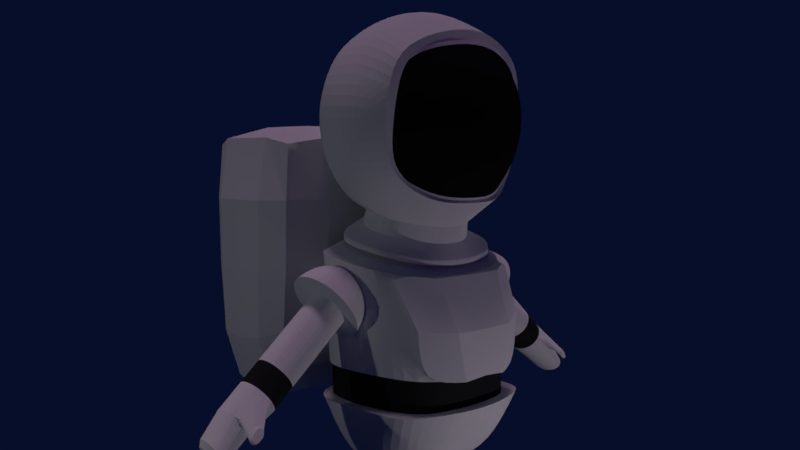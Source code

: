 # Source: astronaut_1_.blend  (saved by Blender 2.78.0; exported with 4.5.12 LTS)
import bpy
from mathutils import Matrix  # noqa: F401  (used for matrix-valued properties, if any)

bpy.ops.wm.read_factory_settings(use_empty=True)
scene = bpy.context.scene
scene.name = 'Scene'

# ---- collections
col_collection_1 = bpy.data.collections.new('Collection 1'); scene.collection.children.link(col_collection_1)
col_collection_5 = bpy.data.collections.new('Collection 5'); scene.collection.children.link(col_collection_5)

# ---- materials (node trees are filled in below, after node groups)
mat_vidro = bpy.data.materials.new('vidro')
mat_vidro.alpha_threshold = 0.0
mat_vidro.use_transparent_shadow = False
mat_vidro.specular_color = (1.0, 0.9787, 0.9163)
mat_vidro.roughness = 0.5
mat_material_001 = bpy.data.materials.new('Material.001')
mat_material_001.alpha_threshold = 0.0
mat_material_001.use_transparent_shadow = False
mat_material_001.diffuse_color = (0.008838, 0.009018, 0.009018, 1.0)
mat_material_001.roughness = 0.5
mat_material_001.specular_intensity = 0.04098
mat_material_003 = bpy.data.materials.new('Material.003')
mat_material_003.alpha_threshold = 0.0
mat_material_003.use_transparent_shadow = False
mat_material_003.diffuse_color = (0.0199, 0.02038, 0.02038, 1.0)
mat_material_003.specular_color = (1.0, 0.9335, 0.9626)
mat_material_003.roughness = 0.5
mat_material_003.specular_intensity = 0.02459
mat_material_004 = bpy.data.materials.new('Material.004')
mat_material_004.alpha_threshold = 0.0
mat_material_004.use_transparent_shadow = False
mat_material_004.roughness = 0.5
mat_material_009 = bpy.data.materials.new('Material.009')
mat_material_009.alpha_threshold = 0.0
mat_material_009.use_transparent_shadow = False
mat_material_009.diffuse_color = (0.8, 0.6808, 0.009789, 1.0)
mat_material_009.roughness = 0.5
mat_material_007 = bpy.data.materials.new('Material.007')
mat_material_007.alpha_threshold = 0.0
mat_material_007.use_transparent_shadow = False
mat_material_007.diffuse_color = (0.8, 0.3008, 0.7549, 1.0)
mat_material_007.roughness = 0.5
mat_material_008 = bpy.data.materials.new('Material.008')
mat_material_008.alpha_threshold = 0.0
mat_material_008.use_transparent_shadow = False
mat_material_008.diffuse_color = (0.01341, 0.0906, 0.8, 1.0)
mat_material_008.roughness = 0.5
mat_material_006 = bpy.data.materials.new('Material.006')
mat_material_006.alpha_threshold = 0.0
mat_material_006.use_transparent_shadow = False
mat_material_006.roughness = 0.5

# ---- material node trees
mat_material_004.use_nodes = True; mat_material_004.node_tree.nodes.clear()
_N = mat_material_004.node_tree.nodes; _L = mat_material_004.node_tree.links
n0 = _N.new('ShaderNodeOutputMaterial'); n0.name = 'Material Output'; n0.location = (300, 300)
n1 = _N.new('ShaderNodeBsdfDiffuse'); n1.name = 'Diffuse BSDF'; n1.location = (10, 300)
n1.inputs[0].default_value = (0.2396, 0.2396, 0.2396, 1.0)
_L.new(n1.outputs[0], n0.inputs[0])
n0.is_active_output = True

# ---- world
world_world = bpy.data.worlds.new('World'); scene.world = world_world
world_world.use_nodes = True; world_world.node_tree.nodes.clear()
_N = world_world.node_tree.nodes; _L = world_world.node_tree.links
n0 = _N.new('ShaderNodeOutputWorld'); n0.name = 'World Output'; n0.location = (300, 300)
n1 = _N.new('ShaderNodeBackground'); n1.name = 'Background'; n1.location = (10, 300)
n1.inputs[0].default_value = (0.002099, 0.00436, 0.02198, 1.0)
_L.new(n1.outputs[0], n0.inputs[0])
n0.is_active_output = True
world_world.color = (0.001667, 0.001374, 0.004896)
world_world.use_sun_shadow = False
world_world.sun_shadow_jitter_overblur = 0.0
world_world.cycles.sampling_method = 'MANUAL'
world_world.light_settings.ao_factor = 0.5923
world_world.light_settings.distance = 143.6

# ---- cameras
cam_camera = bpy.data.cameras.new('Camera')
cam_camera.clip_end = 100.0
cam_camera.lens = 35.0
cam_camera.sensor_width = 32.0
cam_camera.sensor_height = 18.0
cam_camera.display_size = 2.0
cam_camera.dof.focus_distance = 0.0
cam_camera.dof.aperture_fstop = 128.0
cam_camera.dof.aperture_blades = 6

# ---- lights
light_sun = bpy.data.lights.new('Sun', 'SUN')
light_sun.color = (1.0, 0.6689, 0.9695)
light_sun.transmission_factor = 0.0
light_sun.angle = 0.1993
light_sun.energy = 0.56
light_sun.shadow_buffer_clip_start = 0.5
light_sun.shadow_soft_size = 0.1
light_sun.shadow_cascade_max_distance = 1000.0
light_point_002 = bpy.data.lights.new('Point.002', 'POINT')
light_point_002.transmission_factor = 0.0
light_point_002.energy = 100.0
light_point_002.shadow_buffer_clip_start = 0.5
light_point_002.shadow_soft_size = 0.1
light_point_002.shadow_maximum_resolution = 0.006
light_point_002.use_absolute_resolution = True
light_point_001 = bpy.data.lights.new('Point.001', 'POINT')
light_point_001.transmission_factor = 0.0
light_point_001.energy = 100.0
light_point_001.shadow_buffer_clip_start = 0.5
light_point_001.shadow_soft_size = 0.1
light_point_001.shadow_maximum_resolution = 0.006
light_point_001.use_absolute_resolution = True
light_point = bpy.data.lights.new('Point', 'POINT')
light_point.transmission_factor = 0.0
light_point.energy = 100.0
light_point.shadow_buffer_clip_start = 0.5
light_point.shadow_soft_size = 0.1
light_point.shadow_maximum_resolution = 0.006
light_point.use_absolute_resolution = True

# ---- meshes
me_plane_001 = bpy.data.meshes.new('Plane.001')
me_plane_001.from_pydata([(0.0, 4.094, 0.4385), (0.3428, 4.115, 0.3259), (0.0, 4.273, 0.5419), (0.3544, 4.304, 0.4103), (0.4909, 4.219, -0.1918), (0.6163, 4.439, -0.2014), (0.3199, 4.288, -0.5286), (0.3229, 4.522, -0.5605), (0.0, 4.32, -0.6323), (0.0, 4.505, -0.6912), (0.5059, 4.557, 0.7307), (0.0, 4.556, 0.8159), (0.4989, 6.339, 0.6882), (0.0, 6.409, 0.8056), (0.4344, 6.6, 0.2184), (0.0, 6.698, 0.268), (0.422, 6.598, -0.2436), (0.0, 6.676, -0.2608), (0.3492, 6.432, -0.6414), (0.0, 6.485, -0.6819), (0.3341, 6.13, -0.9589), (0.0, 6.127, -1.031), (0.4169, 5.543, -1.139), (0.0, 5.539, -1.223), (0.4256, 4.987, -1.06), (0.0, 5.024, -1.15), (0.4207, 4.531, -0.7292), (0.0, 4.528, -0.8187), (0.611, 4.368, 0.1537), (0.4889, 4.163, 0.107), (0.8682, 4.564, -0.1995), (0.8628, 4.57, 0.2113), (1.142, 4.961, -0.1886), (1.137, 4.968, 0.2223), (1.238, 5.462, -0.2023), (1.232, 5.468, 0.2085), (1.143, 5.913, -0.2133), (1.138, 5.92, 0.1975), (0.8752, 6.328, -0.2046), (0.8603, 6.352, 0.1326), (0.4159, 4.139, 0.2164), (0.4827, 4.336, 0.282), (0.9625, 6.125, 0.5999), (1.076, 5.392, 0.5072), (1.012, 4.969, 0.5203), (0.8131, 4.741, 0.5539), (0.4708, 4.489, -0.4041), (0.4091, 4.251, -0.3681), (0.7972, 6.239, -0.5195), (0.9107, 5.961, -0.6569), (1.01, 5.514, -0.7018), (0.922, 5.006, -0.6793), (0.6347, 4.549, -0.544), (0.0, 3.772, 0.631), (0.5142, 3.778, 0.6288), (1.108, 3.963, -0.195), (0.7703, 4.027, -0.7552), (0.0, 4.041, -0.7719), (1.108, 3.907, 0.1738), (0.923, 3.847, 0.3876), (1.112, 4.001, -0.4547), (0.9617, 2.746, 0.2043), (1.004, 2.742, -0.2861), (0.7745, 2.703, 0.6722), (0.8366, 2.738, -0.7048), (0.0, 3.464, -1.05), (0.4001, 3.463, -1.021), (0.8762, 3.452, -0.6978), (0.8141, 3.26, 0.6661), (0.3605, 2.712, -1.027), (0.0, 2.716, 0.1212), (0.0, 2.709, -1.056), (0.5193, 2.712, 0.1203), (0.0, 2.716, -0.2377), (0.5299, 2.717, -0.2323), (0.6177, 2.722, -0.1729), (1.043, 3.408, -0.2814), (0.6062, 2.715, 0.08098), (0.0, 4.086, 0.5136), (0.361, 4.123, 0.3798), (0.6646, 4.204, 0.1207), (0.6732, 4.269, -0.2373), (0.5087, 4.344, -0.4118), (0.3337, 4.387, -0.57), (0.0, 4.437, -0.6917), (0.5128, 4.163, 0.2503), (1.053, 5.744, 0.5663), (0.4569, 4.607, 0.6898), (0.0, 4.59, 0.8024), (0.4939, 6.201, 0.703), (0.0, 6.259, 0.8188), (0.8712, 6.048, 0.6067), (1.014, 5.387, 0.5583), (0.9907, 5.008, 0.502), (0.8079, 4.798, 0.533), (0.9861, 5.727, 0.5946), (0.5956, 6.184, 0.4773), (0.64, 5.869, 0.9361), (0.0, 5.915, 1.117), (0.7126, 5.45, 0.972), (0.0, 5.431, 1.193), (0.6398, 5.014, 0.9183), (0.0, 4.975, 1.109), (0.0, 3.915, 0.6129), (0.5546, 3.955, 0.5428), (0.934, 4.088, 0.1992), (0.9309, 4.172, -0.2891), (0.6992, 4.225, -0.5254), (0.4605, 4.249, -0.7429), (0.0, 4.229, -0.9155), (0.7443, 4.021, 0.371), (0.6485, 2.722, -0.09572), (0.3033, 2.687, 0.8855), (1.001, 3.356, 0.2062), (0.0, 2.708, 0.8901), (0.6407, 2.723, -0.005299), (0.0, 2.745, 0.7931), (0.5268, 2.756, 0.7532), (0.8956, 2.773, -0.1704), (0.6292, 2.766, -0.8816), (0.0, 2.747, -0.9641), (0.8845, 2.775, 0.2644), (0.785, 2.756, 0.5925), (0.8427, 2.758, -0.564), (0.0, 2.504, 0.7898), (0.5367, 2.508, 0.7684), (0.8618, 2.316, 0.182), (0.8777, 2.323, -0.2579), (0.7551, 2.296, 0.5789), (0.7845, 2.323, -0.642), (0.0, 2.62, -0.9734), (0.5812, 2.621, -0.9174), (0.8019, 2.615, -0.6304), (0.7703, 2.532, 0.5738), (0.5705, 2.317, -0.9105), (0.0, 2.346, -0.9758), (0.8821, 2.597, -0.253), (0.546, 2.287, 0.7834), (0.8675, 2.57, 0.191), (0.0, 2.285, 0.8179), (0.4765, 1.987, -0.8165), (0.0, 1.985, -0.8411), (0.6854, 1.636, -0.3417), (0.6533, 1.617, 0.3693), (0.7718, 1.638, -0.1255), (0.75, 1.64, 0.1277), (0.4288, 1.974, 0.7768), (0.0, 1.967, 0.7806), (1.016, 2.354, -0.5481), (0.945, 2.349, 0.7476), (1.012, 2.358, 0.4132), (0.0, 2.343, -1.032), (0.6356, 2.325, -1.003), (1.012, 2.346, -0.151), (0.3509, 2.363, 0.9375), (0.0, 2.346, 0.9423), (0.4137, 2.335, -0.3071), (0.4201, 2.343, 0.2546), (0.4891, 2.344, 0.1489), (0.0, 2.349, -0.5644), (0.3296, 2.339, -0.4625), (0.4909, 2.339, -0.1379), (0.3511, 2.342, 0.3602), (0.0, 2.344, 0.4682), (0.8732, 2.01, -0.5484), (0.8215, 1.986, 0.599), (0.4395, 1.622, -0.5079), (0.0, 1.469, 0.09255), (0.0, 1.621, -0.5232), (0.3603, 1.51, 0.09208), (0.0, 1.469, -0.1106), (0.3656, 1.514, -0.1075), (0.4704, 1.538, -0.09519), (1.013, 2.015, -0.1996), (0.4629, 1.532, 0.09519), (0.5947, 1.543, -0.09067), (0.41, 1.609, 0.4794), (0.9775, 2.02, 0.209), (0.0, 1.62, 0.4818), (0.5797, 1.542, 0.08387), (0.4329, 1.418, 0.2224), (0.4285, 0.2608, 0.1438), (0.1932, 1.36, 0.1242), (0.2389, 0.2608, 0.06526), (0.09141, 1.335, -0.1196), (0.1604, 0.2608, -0.1243), (0.1871, 1.357, -0.3662), (0.2389, 0.2608, -0.3139), (0.4242, 1.414, -0.4711), (0.4285, 0.2608, -0.3925), (0.6638, 1.472, -0.3729), (0.6181, 0.2608, -0.3139), (0.7657, 1.497, -0.1291), (0.6967, 0.2608, -0.1243), (0.67, 1.475, 0.1175), (0.6181, 0.2608, 0.06526), (0.4285, 1.515, 0.2575), (0.1606, 1.481, 0.1457), (0.04963, 1.467, -0.1243), (0.1606, 1.481, -0.3944), (0.4285, 1.515, -0.5062), (0.6965, 1.548, -0.3944), (0.8074, 1.562, -0.1243), (0.6965, 1.548, 0.1457), (0.4561, 1.817, 0.3453), (0.1356, 1.73, 0.2078), (0.00281, 1.694, -0.1243), (0.1356, 1.73, -0.4565), (0.4561, 1.817, -0.594), (0.7766, 1.904, -0.4565), (0.9094, 1.94, -0.1243), (0.7766, 1.904, 0.2078), (0.1945, 0.1446, 0.3288), (0.4285, 0.1446, 0.4679), (0.0975, 0.1446, -0.006985), (0.1945, 0.1446, -0.3428), (0.4285, 0.1446, -0.4818), (0.6626, 0.1446, -0.3428), (0.7596, 0.1446, -0.006985), (0.6626, 0.1446, 0.3288), (0.1277, -0.05231, 0.6032), (0.4285, -0.05231, 0.8135), (0.003033, -0.05231, 0.09525), (0.1277, -0.05231, -0.4127), (0.4285, -0.05231, -0.623), (0.7294, -0.05231, -0.4127), (0.854, -0.05231, 0.09525), (0.7294, -0.05231, 0.6032), (0.1277, -0.1464, 0.6031), (0.4285, -0.1464, 0.8135), (0.003079, -0.1464, 0.09525), (0.1277, -0.1464, -0.4126), (0.4285, -0.1464, -0.623), (0.7294, -0.1464, -0.4126), (0.854, -0.1464, 0.09525), (0.7294, -0.1464, 0.6031), (0.9218, 3.726, -0.3556), (0.8929, 3.747, -0.1751), (0.9973, 3.829, -0.3027), (1.144, 3.856, -0.4109), (1.31, 3.823, -0.4832), (1.47, 3.737, -0.5086), (1.029, 3.871, -0.1751), (1.202, 3.934, -0.1751), (1.385, 3.926, -0.1751), (1.552, 3.848, -0.1751), (0.9973, 3.829, -0.04747), (1.144, 3.856, 0.06072), (1.31, 3.823, 0.133), (1.47, 3.737, 0.1584), (0.9218, 3.726, 0.005394), (1.004, 3.665, 0.1584), (1.128, 3.575, 0.2606), (1.273, 3.468, 0.2965), (0.8463, 3.623, -0.04747), (0.8647, 3.475, 0.06072), (0.9452, 3.327, 0.133), (1.076, 3.199, 0.1584), (0.815, 3.58, -0.1751), (0.8069, 3.397, -0.1751), (0.8697, 3.224, -0.1751), (0.9939, 3.088, -0.1751), (0.7443, 3.966, 0.371), (0.0, 4.173, -0.9155), (0.8463, 3.623, -0.3027), (0.8647, 3.475, -0.4109), (0.9452, 3.327, -0.4832), (1.076, 3.199, -0.5086), (0.4605, 4.194, -0.7429), (0.6992, 4.17, -0.5254), (0.9309, 4.117, -0.2891), (1.004, 3.665, -0.5086), (1.128, 3.575, -0.6108), (1.273, 3.468, -0.6467), (0.934, 4.033, 0.1992), (0.5546, 3.9, 0.5428), (0.0, 3.86, 0.6129), (2.167, 2.674, -0.4334), (1.167, 3.511, -0.4137), (2.263, 2.808, -0.3556), (1.287, 3.637, -0.3418), (2.303, 2.864, -0.1678), (1.337, 3.689, -0.1684), (2.263, 2.808, 0.01996), (1.287, 3.637, 0.005076), (2.167, 2.674, 0.09778), (1.167, 3.511, 0.07692), (2.071, 2.54, 0.02003), (1.047, 3.386, 0.005076), (2.031, 2.484, -0.1678), (0.9978, 3.334, -0.1684), (2.071, 2.54, -0.3556), (1.047, 3.386, -0.3418), (2.456, 2.442, -0.4173), (2.532, 2.571, -0.3584), (2.566, 2.634, -0.1908), (2.539, 2.595, -0.01256), (2.466, 2.477, 0.0718), (2.39, 2.349, 0.01291), (2.356, 2.286, -0.1547), (2.383, 2.324, -0.3329), (2.67, 2.268, -0.4124), (2.729, 2.35, -0.3375), (2.765, 2.366, -0.1645), (2.757, 2.307, 0.005353), (2.71, 2.209, 0.07251), (2.65, 2.127, -0.002349), (2.614, 2.111, -0.1754), (2.622, 2.17, -0.3452), (2.408, 2.567, 0.2071), (2.363, 2.45, 0.2658), (2.565, 2.437, 0.2042), (2.52, 2.319, 0.2628), (2.714, 2.223, -0.3587), (2.756, 2.278, -0.3072), (2.777, 2.287, -0.1873), (2.774, 2.249, -0.07087), (2.741, 2.182, -0.02442), (2.699, 2.127, -0.07588), (2.674, 2.117, -0.1951), (2.68, 2.156, -0.3122), (2.421, 2.539, 0.2419), (2.386, 2.448, 0.2874), (2.543, 2.438, 0.2397), (2.508, 2.347, 0.2851), (2.085, 2.743, -0.4136), (2.194, 2.878, -0.3426), (2.239, 2.935, -0.1695), (2.195, 2.879, 0.004254), (2.086, 2.744, 0.07695), (1.977, 2.609, 0.005957), (1.932, 2.553, -0.1671), (1.976, 2.608, -0.3409), (0.0, 3.853, -0.8628), (0.6493, 3.843, -0.8419), (1.035, 3.821, -0.5342), (0.888, 3.655, 0.4787), (1.087, 3.782, -0.2232), (1.073, 3.727, 0.1844), (0.0, 3.772, 0.7121), (0.5142, 3.778, 0.71), (0.923, 3.847, 0.4688), (0.0, 3.212, 0.961), (0.4264, 3.22, 0.9574), (0.4582, 3.595, 0.7908), (0.0, 3.589, 0.7935), (0.3033, 2.687, 0.9667), (0.8141, 3.26, 0.7472), (0.7745, 2.703, 0.7533), (0.888, 3.655, 0.5598), (0.0, 2.708, 0.9712)], [], [(78, 79, 3, 2), (28, 80, 81, 5), (46, 82, 83, 7), (7, 83, 84, 9), (2, 3, 10, 11), (15, 14, 16, 17), (17, 16, 18, 19), (19, 18, 20, 21), (21, 20, 22, 23), (23, 22, 24, 25), (25, 24, 26, 27), (27, 26, 7, 9), (41, 85, 80, 28), (28, 5, 30, 31), (31, 30, 32, 33), (33, 32, 34, 35), (35, 34, 36, 37), (37, 36, 38, 39), (39, 38, 16, 14), (3, 79, 85, 41), (13, 12, 14, 15), (35, 37, 86, 43), (33, 35, 43, 44), (31, 33, 44, 45), (28, 31, 45, 41), (41, 45, 10, 3), (5, 81, 82, 46), (18, 16, 38, 48), (20, 18, 48, 49), (22, 20, 49, 50), (24, 22, 50, 51), (26, 24, 51, 52), (7, 26, 52, 46), (5, 46, 52, 30), (30, 52, 51, 32), (32, 51, 50, 34), (34, 50, 49, 36), (36, 49, 48, 38), (40, 1, 54, 59), (55, 60, 47, 4), (6, 47, 60, 56), (1, 0, 53, 54), (8, 6, 56, 57), (29, 40, 59, 58), (4, 29, 58, 55), (112, 63, 348, 346), (65, 66, 69, 71), (112, 114, 70, 72), (67, 76, 62, 64), (334, 333, 57, 56), (335, 67, 66, 334), (59, 54, 340, 341), (76, 113, 61, 62), (61, 63, 77, 115), (66, 67, 64, 69), (62, 61, 115, 111), (39, 14, 12, 42), (39, 42, 86, 37), (42, 12, 89, 91), (86, 42, 91, 95), (12, 13, 90, 89), (45, 44, 93, 94), (92, 93, 44, 43), (88, 11, 10, 87), (10, 45, 94, 87), (43, 86, 95, 92), (90, 98, 97, 89), (89, 97, 95, 91), (98, 100, 99, 97), (92, 95, 97, 99), (100, 102, 101, 99), (93, 92, 99, 101), (93, 101, 87, 94), (88, 87, 101, 102), (79, 78, 103, 104), (84, 83, 108, 109), (81, 80, 105, 106), (82, 81, 106, 107), (80, 85, 110, 105), (85, 79, 104, 110), (83, 82, 107, 108), (336, 68, 113, 338), (54, 53, 339, 340), (69, 64, 75, 74), (63, 112, 72, 77), (68, 336, 349, 347), (64, 62, 111, 75), (71, 69, 74, 73), (113, 68, 63, 61), (337, 338, 113, 76), (337, 76, 67, 335), (117, 116, 124, 125), (130, 131, 134, 135), (132, 136, 127, 129), (131, 130, 120, 119), (123, 132, 131, 119), (122, 117, 125, 133), (136, 138, 126, 127), (131, 132, 129, 134), (122, 133, 138, 121), (133, 125, 137, 128), (125, 124, 139, 137), (138, 133, 128, 126), (118, 121, 138, 136), (118, 136, 132, 123), (149, 154, 146, 165), (157, 162, 154, 149), (160, 156, 148, 152), (141, 140, 166, 168), (176, 178, 167, 169), (148, 164, 140, 152), (162, 163, 155, 154), (153, 148, 156, 161), (154, 155, 147, 146), (158, 157, 149, 150), (161, 158, 150, 153), (159, 160, 152, 151), (140, 141, 151, 152), (164, 173, 144, 142), (173, 177, 145, 144), (145, 143, 174, 179), (140, 164, 142, 166), (144, 145, 179, 175), (149, 165, 177, 150), (165, 146, 176, 143), (166, 142, 172, 171), (143, 176, 169, 174), (146, 147, 178, 176), (142, 144, 175, 172), (168, 166, 171, 170), (177, 165, 143, 145), (153, 150, 177, 173), (153, 173, 164, 148), (179, 174, 172, 175), (172, 174, 169, 171), (171, 169, 167, 170), (180, 181, 183, 182), (182, 183, 185, 184), (184, 185, 187, 186), (186, 187, 189, 188), (188, 189, 191, 190), (190, 191, 193, 192), (193, 191, 217, 218), (192, 193, 195, 194), (194, 195, 181, 180), (186, 188, 200, 199), (197, 198, 206, 205), (192, 194, 203, 202), (182, 184, 198, 197), (188, 190, 201, 200), (194, 180, 196, 203), (180, 182, 197, 196), (184, 186, 199, 198), (190, 192, 202, 201), (204, 205, 206, 207, 208, 209, 210, 211), (202, 203, 211, 210), (200, 201, 209, 208), (198, 199, 207, 206), (196, 197, 205, 204), (203, 196, 204, 211), (201, 202, 210, 209), (199, 200, 208, 207), (218, 217, 225, 226), (189, 187, 215, 216), (195, 193, 218, 219), (185, 183, 212, 214), (191, 189, 216, 217), (181, 195, 219, 213), (183, 181, 213, 212), (187, 185, 214, 215), (220, 221, 229, 228), (216, 215, 223, 224), (214, 212, 220, 222), (219, 218, 226, 227), (217, 216, 224, 225), (215, 214, 222, 223), (212, 213, 221, 220), (213, 219, 227, 221), (228, 229, 235, 234, 233, 232, 231, 230), (221, 227, 235, 229), (226, 225, 233, 234), (224, 223, 231, 232), (222, 220, 228, 230), (227, 226, 234, 235), (225, 224, 232, 233), (223, 222, 230, 231), (272, 271, 239, 240), (236, 237, 238), (273, 272, 240, 241), (271, 236, 238, 239), (238, 237, 242), (241, 240, 244, 245), (239, 238, 242, 243), (240, 239, 243, 244), (245, 244, 248, 249), (243, 242, 246, 247), (244, 243, 247, 248), (242, 237, 246), (248, 247, 251, 252), (246, 237, 250), (249, 248, 252, 253), (247, 246, 250, 251), (252, 251, 255, 256), (250, 237, 254), (253, 252, 256, 257), (251, 250, 254, 255), (257, 256, 260, 261), (255, 254, 258, 259), (256, 255, 259, 260), (254, 237, 258), (261, 260, 266, 267), (259, 258, 264, 265), (108, 107, 269, 268), (110, 104, 275, 262), (260, 259, 265, 266), (258, 237, 264), (109, 108, 268, 263), (104, 103, 276, 275), (245, 249, 253, 257, 261, 267, 273, 241), (105, 110, 262, 274), (266, 265, 271, 272), (264, 237, 236), (106, 105, 274, 270), (107, 106, 270, 269), (267, 266, 272, 273), (265, 264, 236, 271), (325, 278, 280, 326), (326, 280, 282, 327), (327, 282, 284, 328), (328, 284, 286, 329), (329, 286, 288, 330), (330, 288, 290, 331), (280, 278, 292, 290, 288, 286, 284, 282), (331, 290, 292, 332), (332, 292, 278, 325), (283, 285, 310, 309), (299, 300, 308, 307), (289, 291, 300, 299), (279, 281, 295, 294), (285, 287, 298, 297), (291, 277, 293, 300), (277, 279, 294, 293), (281, 283, 296, 295), (287, 289, 299, 298), (306, 307, 319, 318), (297, 298, 306, 305), (295, 296, 304, 303), (293, 294, 302, 301), (300, 293, 301, 308), (298, 299, 307, 306), (296, 297, 305, 304), (294, 295, 303, 302), (309, 310, 322, 321), (285, 297, 312, 310), (296, 283, 309, 311), (297, 296, 311, 312), (313, 314, 315, 316, 317, 318, 319, 320), (304, 305, 317, 316), (302, 303, 315, 314), (307, 308, 320, 319), (305, 306, 318, 317), (303, 304, 316, 315), (301, 302, 314, 313), (308, 301, 313, 320), (321, 322, 324, 323), (311, 309, 321, 323), (312, 311, 323, 324), (310, 312, 324, 322), (291, 332, 325, 277), (289, 331, 332, 291), (287, 330, 331, 289), (285, 329, 330, 287), (283, 328, 329, 285), (281, 327, 328, 283), (279, 326, 327, 281), (277, 325, 326, 279), (55, 337, 335, 60), (55, 58, 338, 337), (59, 336, 338, 58), (63, 68, 347, 348), (60, 335, 334, 56), (66, 65, 333, 334), (336, 59, 341, 349), (344, 345, 342, 343), (349, 344, 343, 347), (347, 343, 346, 348), (343, 342, 350, 346), (341, 340, 344, 349), (340, 339, 345, 344), (114, 112, 346, 350)])
me_plane_001.polygons.foreach_set('material_index', [0, 0, 0, 0, 0, 0, 0, 0, 0, 0, 0, 0, 0, 0, 0, 0, 0, 0, 0, 0, 0, 0, 0, 0, 0, 0, 0, 0, 0, 0, 0, 0, 0, 0, 0, 0, 0, 0, 0, 0, 0, 0, 0, 0, 0, 0, 0, 0, 0, 0, 0, 0, 0, 0, 0, 0, 0, 0, 0, 0, 0, 0, 0, 0, 0, 0, 1, 1, 1, 1, 1, 1, 1, 1, 0, 0, 0, 0, 0, 0, 0, 0, 0, 0, 0, 0, 0, 0, 0, 0, 0, 2, 2, 2, 2, 2, 2, 2, 2, 2, 2, 2, 2, 2, 2, 0, 0, 0, 0, 0, 0, 0, 0, 0, 0, 0, 0, 0, 0, 0, 0, 0, 0, 0, 0, 0, 0, 0, 0, 0, 0, 0, 0, 0, 0, 0, 0, 0, 0, 0, 0, 0, 0, 0, 0, 2, 2, 2, 2, 2, 2, 2, 2, 2, 0, 2, 2, 2, 2, 2, 2, 2, 0, 0, 0, 0, 0, 0, 0, 0, 0, 0, 0, 0, 0, 0, 0, 0, 0, 0, 0, 0, 0, 0, 0, 0, 0, 0, 0, 0, 0, 0, 0, 0, 0, 0, 0, 0, 0, 0, 0, 0, 0, 0, 0, 0, 0, 0, 0, 0, 0, 0, 0, 0, 0, 0, 0, 0, 0, 0, 0, 0, 0, 0, 0, 0, 0, 0, 0, 0, 0, 0, 0, 0, 0, 0, 0, 0, 0, 0, 0, 0, 0, 0, 0, 0, 0, 0, 0, 0, 0, 0, 0, 0, 0, 0, 0, 0, 0, 0, 0, 0, 0, 0, 0, 0, 0, 0, 2, 2, 2, 2, 2, 2, 2, 2, 0, 0, 0, 0, 0, 0, 0, 0, 0, 0, 0, 0, 0, 0])
_k = {(78, 79): 1.0, (2, 3): 1.0, (3, 41): 1.0, (80, 81): 1.0, (5, 46): 1.0, (82, 83): 1.0, (7, 9): 1.0, (83, 84): 1.0, (10, 11): 1.0, (12, 13): 1.0, (5, 28): 1.0, (80, 85): 1.0, (28, 41): 1.0, (79, 85): 1.0, (43, 86): 1.0, (44, 45): 1.0, (12, 42): 1.0, (10, 45): 1.0, (7, 46): 1.0, (81, 82): 1.0, (53, 54): 1.0, (56, 60): 1.0, (56, 57): 1.0, (58, 59): 1.0, (54, 59): 1.0, (55, 58): 1.0, (55, 60): 1.0, (62, 64): 1.0, (61, 63): 1.0, (0, 1): 0.97647, (1, 40): 0.97647, (4, 29): 0.97647, (29, 40): 0.97647, (4, 47): 0.97647, (6, 47): 0.97647, (6, 8): 0.97647, (43, 44): 1.0, (42, 86): 1.0, (89, 90): 0.8, (92, 95): 0.8, (93, 94): 0.8, (89, 91): 0.8, (92, 93): 0.8, (91, 95): 0.8, (87, 94): 0.8, (87, 88): 0.8, (103, 104): 0.97647, (105, 106): 0.97647, (107, 108): 0.97647, (108, 109): 0.97647, (105, 110): 0.97647, (104, 110): 0.97647, (106, 107): 0.97647, (64, 69): 1.0, (61, 62): 1.0, (112, 114): 1.0, (69, 71): 1.0, (63, 112): 1.0, (116, 117): 1.0, (119, 123): 1.0, (119, 120): 1.0, (121, 122): 1.0, (117, 122): 1.0, (118, 121): 1.0, (118, 123): 1.0, (127, 129): 1.0, (126, 128): 1.0, (129, 134): 1.0, (126, 127): 1.0, (137, 139): 1.0, (134, 135): 1.0, (128, 137): 1.0, (150, 153): 1.0, (148, 153): 1.0, (149, 150): 1.0, (154, 155): 1.0, (151, 152): 1.0, (148, 152): 1.0, (149, 154): 1.0, (162, 163): 0.97647, (157, 162): 0.97647, (158, 161): 0.97647, (157, 158): 0.97647, (156, 161): 0.97647, (156, 160): 0.97647, (159, 160): 0.97647, (180, 182): 1.0, (181, 183): 1.0, (182, 184): 1.0, (183, 185): 1.0, (184, 186): 1.0, (185, 187): 1.0, (186, 188): 1.0, (187, 189): 1.0, (188, 190): 1.0, (189, 191): 1.0, (190, 192): 1.0, (191, 193): 1.0, (192, 194): 1.0, (193, 195): 1.0, (180, 194): 1.0, (181, 195): 1.0, (204, 205): 1.0, (205, 206): 1.0, (206, 207): 1.0, (207, 208): 1.0, (208, 209): 1.0, (209, 210): 1.0, (210, 211): 1.0, (204, 211): 1.0, (212, 213): 1.0, (212, 214): 1.0, (214, 215): 1.0, (215, 216): 1.0, (216, 217): 1.0, (217, 218): 1.0, (218, 219): 1.0, (213, 219): 1.0, (220, 221): 1.0, (220, 222): 1.0, (222, 223): 1.0, (223, 224): 1.0, (224, 225): 1.0, (225, 226): 1.0, (226, 227): 1.0, (221, 227): 1.0, (228, 229): 1.0, (228, 230): 1.0, (230, 231): 1.0, (231, 232): 1.0, (232, 233): 1.0, (233, 234): 1.0, (234, 235): 1.0, (229, 235): 1.0, (241, 245): 1.0, (245, 249): 1.0, (249, 253): 1.0, (253, 257): 1.0, (257, 261): 1.0, (262, 275): 0.97647, (261, 267): 1.0, (268, 269): 0.97647, (270, 274): 0.97647, (275, 276): 0.97647, (263, 268): 0.97647, (262, 274): 0.97647, (269, 270): 0.97647, (267, 273): 1.0, (241, 273): 1.0, (277, 279): 1.0, (278, 280): 1.0, (279, 281): 1.0, (280, 282): 1.0, (281, 283): 1.0, (282, 284): 1.0, (283, 285): 1.0, (284, 286): 1.0, (285, 287): 1.0, (286, 288): 1.0, (287, 289): 1.0, (288, 290): 1.0, (289, 291): 1.0, (290, 292): 1.0, (277, 291): 1.0, (278, 292): 1.0, (293, 294): 1.0, (294, 295): 1.0, (295, 296): 1.0, (296, 297): 1.0, (297, 298): 1.0, (298, 299): 1.0, (299, 300): 1.0, (293, 300): 1.0, (301, 302): 1.0, (302, 303): 1.0, (303, 304): 1.0, (304, 305): 1.0, (305, 306): 1.0, (306, 307): 1.0, (307, 308): 1.0, (301, 308): 1.0, (309, 310): 1.0, (311, 312): 1.0, (310, 312): 1.0, (309, 311): 1.0, (313, 314): 1.0, (314, 315): 1.0, (315, 316): 1.0, (316, 317): 1.0, (317, 318): 1.0, (318, 319): 1.0, (319, 320): 1.0, (313, 320): 1.0, (321, 322): 1.0, (323, 324): 1.0, (322, 324): 1.0, (321, 323): 1.0, (339, 340): 1.0, (340, 341): 1.0, (342, 343): 1.0, (340, 344): 1.0, (342, 345): 1.0, (343, 346): 1.0, (347, 348): 1.0, (347, 349): 1.0, (343, 347): 1.0, (342, 350): 1.0, (346, 350): 1.0, (346, 348): 1.0, (343, 344): 1.0, (339, 345): 1.0, (341, 349): 1.0, (344, 349): 1.0, (344, 345): 1.0}
me_plane_001.attributes.new('crease_edge', 'FLOAT', 'EDGE').data.foreach_set('value', [_k.get((min(e.vertices), max(e.vertices)), 0.0) for e in me_plane_001.edges])
me_plane_001.materials.append(mat_vidro)
me_plane_001.materials.append(mat_material_001)
me_plane_001.materials.append(mat_material_003)
me_plane_001.materials.append(mat_material_004)
me_plane_001.use_remesh_preserve_volume = False
me_plane_001.use_remesh_preserve_attributes = False
me_plane_001.use_mirror_vertex_groups = False
me_plane_001.update()
me_sphere_015 = bpy.data.meshes.new('Sphere.015')
me_sphere_015.from_pydata([(0.0, 0.3827, 0.9239), (-1.068e-07, 4.423e-08, 1.0), (0.2706, 0.2706, 0.9239), (0.5, 0.5, 0.7071), (0.6533, 0.6533, 0.3827), (0.7071, 0.7071, -4.371e-08), (0.6533, 0.6533, -0.3827), (0.5, 0.5, -0.7071), (0.2706, 0.2706, -0.9239), (0.3827, 1.485e-07, 0.9239), (0.7071, 1.634e-07, 0.7071), (0.9239, 1.634e-07, 0.3827), (1.0, 1.336e-07, -4.371e-08), (0.9239, 1.634e-07, -0.3827), (0.7071, 1.634e-07, -0.7071), (0.3827, 1.485e-07, -0.9239), (0.2706, -0.2706, 0.9239), (0.5, -0.5, 0.7071), (0.6533, -0.6533, 0.3827), (0.7071, -0.7071, -4.371e-08), (0.6533, -0.6533, -0.3827), (0.5, -0.5, -0.7071), (0.2706, -0.2706, -0.9239), (1.244e-08, -0.3827, 0.9239), (1.244e-08, -0.7071, 0.7071), (4.224e-08, -0.9239, 0.3827), (1.244e-08, -1.0, -4.371e-08), (4.224e-08, -0.9239, -0.3827), (1.244e-08, -0.7071, -0.7071), (1.244e-08, -0.3827, -0.9239), (-0.2706, -0.2706, 0.9239), (-0.5, -0.5, 0.7071), (-0.6533, -0.6533, 0.3827), (-0.7071, -0.7071, -4.371e-08), (-0.6533, -0.6533, -0.3827), (-0.5, -0.5, -0.7071), (-0.2706, -0.2706, -0.9239), (0.0, 1.51e-07, -1.0), (-0.3827, 1.634e-07, 0.9239), (-0.7071, 1.634e-07, 0.7071), (-0.9239, 1.038e-07, 0.3827), (-1.0, 1.634e-07, -4.371e-08), (-0.9239, 1.038e-07, -0.3827), (-0.7071, 1.634e-07, -0.7071), (-0.3827, 1.634e-07, -0.9239), (-0.2706, 0.2706, 0.9239), (-0.5, 0.5, 0.7071), (-0.6533, 0.6533, 0.3827), (-0.7071, 0.7071, -4.371e-08), (-0.6533, 0.6533, -0.3827), (-0.5, 0.5, -0.7071), (-0.2706, 0.2706, -0.9239), (-1.736e-08, 0.7071, 0.7071), (-4.717e-08, 0.9239, 0.3827), (1.244e-08, 1.0, -4.371e-08), (-4.717e-08, 0.9239, -0.3827), (-1.736e-08, 0.7071, -0.7071), (-2.462e-09, 0.3827, -0.9239)], [], [(57, 56, 7, 8), (55, 54, 5, 6), (53, 52, 3, 4), (0, 1, 2), (37, 57, 8), (56, 55, 6, 7), (54, 53, 4, 5), (52, 0, 2, 3), (4, 3, 10, 11), (2, 1, 9), (37, 8, 15), (7, 6, 13, 14), (5, 4, 11, 12), (3, 2, 9, 10), (8, 7, 14, 15), (6, 5, 12, 13), (37, 15, 22), (14, 13, 20, 21), (12, 11, 18, 19), (10, 9, 16, 17), (15, 14, 21, 22), (13, 12, 19, 20), (11, 10, 17, 18), (9, 1, 16), (17, 16, 23, 24), (22, 21, 28, 29), (20, 19, 26, 27), (18, 17, 24, 25), (16, 1, 23), (37, 22, 29), (21, 20, 27, 28), (19, 18, 25, 26), (29, 28, 35, 36), (27, 26, 33, 34), (25, 24, 31, 32), (23, 1, 30), (37, 29, 36), (28, 27, 34, 35), (26, 25, 32, 33), (24, 23, 30, 31), (30, 1, 38), (37, 36, 44), (35, 34, 42, 43), (33, 32, 40, 41), (31, 30, 38, 39), (36, 35, 43, 44), (34, 33, 41, 42), (32, 31, 39, 40), (43, 42, 49, 50), (41, 40, 47, 48), (39, 38, 45, 46), (44, 43, 50, 51), (42, 41, 48, 49), (40, 39, 46, 47), (38, 1, 45), (37, 44, 51), (51, 50, 56, 57), (49, 48, 54, 55), (47, 46, 52, 53), (45, 1, 0), (37, 51, 57), (50, 49, 55, 56), (48, 47, 53, 54), (46, 45, 0, 52)])
me_sphere_015.materials.append(mat_material_009)
me_sphere_015.use_remesh_preserve_volume = False
me_sphere_015.use_remesh_preserve_attributes = False
me_sphere_015.use_mirror_vertex_groups = False
me_sphere_015.update()
me_sphere_014 = bpy.data.meshes.new('Sphere.014')
me_sphere_014.from_pydata([(0.0, 0.3827, 0.9239), (-1.068e-07, 4.423e-08, 1.0), (0.2706, 0.2706, 0.9239), (0.5, 0.5, 0.7071), (0.6533, 0.6533, 0.3827), (0.7071, 0.7071, -4.371e-08), (0.6533, 0.6533, -0.3827), (0.5, 0.5, -0.7071), (0.2706, 0.2706, -0.9239), (0.3827, 1.485e-07, 0.9239), (0.7071, 1.634e-07, 0.7071), (0.9239, 1.634e-07, 0.3827), (1.0, 1.336e-07, -4.371e-08), (0.9239, 1.634e-07, -0.3827), (0.7071, 1.634e-07, -0.7071), (0.3827, 1.485e-07, -0.9239), (0.2706, -0.2706, 0.9239), (0.5, -0.5, 0.7071), (0.6533, -0.6533, 0.3827), (0.7071, -0.7071, -4.371e-08), (0.6533, -0.6533, -0.3827), (0.5, -0.5, -0.7071), (0.2706, -0.2706, -0.9239), (1.244e-08, -0.3827, 0.9239), (1.244e-08, -0.7071, 0.7071), (4.224e-08, -0.9239, 0.3827), (1.244e-08, -1.0, -4.371e-08), (4.224e-08, -0.9239, -0.3827), (1.244e-08, -0.7071, -0.7071), (1.244e-08, -0.3827, -0.9239), (-0.2706, -0.2706, 0.9239), (-0.5, -0.5, 0.7071), (-0.6533, -0.6533, 0.3827), (-0.7071, -0.7071, -4.371e-08), (-0.6533, -0.6533, -0.3827), (-0.5, -0.5, -0.7071), (-0.2706, -0.2706, -0.9239), (0.0, 1.51e-07, -1.0), (-0.3827, 1.634e-07, 0.9239), (-0.7071, 1.634e-07, 0.7071), (-0.9239, 1.038e-07, 0.3827), (-1.0, 1.634e-07, -4.371e-08), (-0.9239, 1.038e-07, -0.3827), (-0.7071, 1.634e-07, -0.7071), (-0.3827, 1.634e-07, -0.9239), (-0.2706, 0.2706, 0.9239), (-0.5, 0.5, 0.7071), (-0.6533, 0.6533, 0.3827), (-0.7071, 0.7071, -4.371e-08), (-0.6533, 0.6533, -0.3827), (-0.5, 0.5, -0.7071), (-0.2706, 0.2706, -0.9239), (-1.736e-08, 0.7071, 0.7071), (-4.717e-08, 0.9239, 0.3827), (1.244e-08, 1.0, -4.371e-08), (-4.717e-08, 0.9239, -0.3827), (-1.736e-08, 0.7071, -0.7071), (-2.462e-09, 0.3827, -0.9239)], [], [(57, 56, 7, 8), (55, 54, 5, 6), (53, 52, 3, 4), (0, 1, 2), (37, 57, 8), (56, 55, 6, 7), (54, 53, 4, 5), (52, 0, 2, 3), (4, 3, 10, 11), (2, 1, 9), (37, 8, 15), (7, 6, 13, 14), (5, 4, 11, 12), (3, 2, 9, 10), (8, 7, 14, 15), (6, 5, 12, 13), (37, 15, 22), (14, 13, 20, 21), (12, 11, 18, 19), (10, 9, 16, 17), (15, 14, 21, 22), (13, 12, 19, 20), (11, 10, 17, 18), (9, 1, 16), (17, 16, 23, 24), (22, 21, 28, 29), (20, 19, 26, 27), (18, 17, 24, 25), (16, 1, 23), (37, 22, 29), (21, 20, 27, 28), (19, 18, 25, 26), (29, 28, 35, 36), (27, 26, 33, 34), (25, 24, 31, 32), (23, 1, 30), (37, 29, 36), (28, 27, 34, 35), (26, 25, 32, 33), (24, 23, 30, 31), (30, 1, 38), (37, 36, 44), (35, 34, 42, 43), (33, 32, 40, 41), (31, 30, 38, 39), (36, 35, 43, 44), (34, 33, 41, 42), (32, 31, 39, 40), (43, 42, 49, 50), (41, 40, 47, 48), (39, 38, 45, 46), (44, 43, 50, 51), (42, 41, 48, 49), (40, 39, 46, 47), (38, 1, 45), (37, 44, 51), (51, 50, 56, 57), (49, 48, 54, 55), (47, 46, 52, 53), (45, 1, 0), (37, 51, 57), (50, 49, 55, 56), (48, 47, 53, 54), (46, 45, 0, 52)])
me_sphere_014.materials.append(mat_material_009)
me_sphere_014.use_remesh_preserve_volume = False
me_sphere_014.use_remesh_preserve_attributes = False
me_sphere_014.use_mirror_vertex_groups = False
me_sphere_014.update()
me_sphere_013 = bpy.data.meshes.new('Sphere.013')
me_sphere_013.from_pydata([(0.0, 0.3827, 0.9239), (-1.068e-07, 4.423e-08, 1.0), (0.2706, 0.2706, 0.9239), (0.5, 0.5, 0.7071), (0.6533, 0.6533, 0.3827), (0.7071, 0.7071, -4.371e-08), (0.6533, 0.6533, -0.3827), (0.5, 0.5, -0.7071), (0.2706, 0.2706, -0.9239), (0.3827, 1.485e-07, 0.9239), (0.7071, 1.634e-07, 0.7071), (0.9239, 1.634e-07, 0.3827), (1.0, 1.336e-07, -4.371e-08), (0.9239, 1.634e-07, -0.3827), (0.7071, 1.634e-07, -0.7071), (0.3827, 1.485e-07, -0.9239), (0.2706, -0.2706, 0.9239), (0.5, -0.5, 0.7071), (0.6533, -0.6533, 0.3827), (0.7071, -0.7071, -4.371e-08), (0.6533, -0.6533, -0.3827), (0.5, -0.5, -0.7071), (0.2706, -0.2706, -0.9239), (1.244e-08, -0.3827, 0.9239), (1.244e-08, -0.7071, 0.7071), (4.224e-08, -0.9239, 0.3827), (1.244e-08, -1.0, -4.371e-08), (4.224e-08, -0.9239, -0.3827), (1.244e-08, -0.7071, -0.7071), (1.244e-08, -0.3827, -0.9239), (-0.2706, -0.2706, 0.9239), (-0.5, -0.5, 0.7071), (-0.6533, -0.6533, 0.3827), (-0.7071, -0.7071, -4.371e-08), (-0.6533, -0.6533, -0.3827), (-0.5, -0.5, -0.7071), (-0.2706, -0.2706, -0.9239), (0.0, 1.51e-07, -1.0), (-0.3827, 1.634e-07, 0.9239), (-0.7071, 1.634e-07, 0.7071), (-0.9239, 1.038e-07, 0.3827), (-1.0, 1.634e-07, -4.371e-08), (-0.9239, 1.038e-07, -0.3827), (-0.7071, 1.634e-07, -0.7071), (-0.3827, 1.634e-07, -0.9239), (-0.2706, 0.2706, 0.9239), (-0.5, 0.5, 0.7071), (-0.6533, 0.6533, 0.3827), (-0.7071, 0.7071, -4.371e-08), (-0.6533, 0.6533, -0.3827), (-0.5, 0.5, -0.7071), (-0.2706, 0.2706, -0.9239), (-1.736e-08, 0.7071, 0.7071), (-4.717e-08, 0.9239, 0.3827), (1.244e-08, 1.0, -4.371e-08), (-4.717e-08, 0.9239, -0.3827), (-1.736e-08, 0.7071, -0.7071), (-2.462e-09, 0.3827, -0.9239)], [], [(57, 56, 7, 8), (55, 54, 5, 6), (53, 52, 3, 4), (0, 1, 2), (37, 57, 8), (56, 55, 6, 7), (54, 53, 4, 5), (52, 0, 2, 3), (4, 3, 10, 11), (2, 1, 9), (37, 8, 15), (7, 6, 13, 14), (5, 4, 11, 12), (3, 2, 9, 10), (8, 7, 14, 15), (6, 5, 12, 13), (37, 15, 22), (14, 13, 20, 21), (12, 11, 18, 19), (10, 9, 16, 17), (15, 14, 21, 22), (13, 12, 19, 20), (11, 10, 17, 18), (9, 1, 16), (17, 16, 23, 24), (22, 21, 28, 29), (20, 19, 26, 27), (18, 17, 24, 25), (16, 1, 23), (37, 22, 29), (21, 20, 27, 28), (19, 18, 25, 26), (29, 28, 35, 36), (27, 26, 33, 34), (25, 24, 31, 32), (23, 1, 30), (37, 29, 36), (28, 27, 34, 35), (26, 25, 32, 33), (24, 23, 30, 31), (30, 1, 38), (37, 36, 44), (35, 34, 42, 43), (33, 32, 40, 41), (31, 30, 38, 39), (36, 35, 43, 44), (34, 33, 41, 42), (32, 31, 39, 40), (43, 42, 49, 50), (41, 40, 47, 48), (39, 38, 45, 46), (44, 43, 50, 51), (42, 41, 48, 49), (40, 39, 46, 47), (38, 1, 45), (37, 44, 51), (51, 50, 56, 57), (49, 48, 54, 55), (47, 46, 52, 53), (45, 1, 0), (37, 51, 57), (50, 49, 55, 56), (48, 47, 53, 54), (46, 45, 0, 52)])
me_sphere_013.materials.append(mat_material_009)
me_sphere_013.use_remesh_preserve_volume = False
me_sphere_013.use_remesh_preserve_attributes = False
me_sphere_013.use_mirror_vertex_groups = False
me_sphere_013.update()
me_sphere_012 = bpy.data.meshes.new('Sphere.012')
me_sphere_012.from_pydata([(0.0, 0.3827, 0.9239), (-1.068e-07, 4.423e-08, 1.0), (0.2706, 0.2706, 0.9239), (0.5, 0.5, 0.7071), (0.6533, 0.6533, 0.3827), (0.7071, 0.7071, -4.371e-08), (0.6533, 0.6533, -0.3827), (0.5, 0.5, -0.7071), (0.2706, 0.2706, -0.9239), (0.3827, 1.485e-07, 0.9239), (0.7071, 1.634e-07, 0.7071), (0.9239, 1.634e-07, 0.3827), (1.0, 1.336e-07, -4.371e-08), (0.9239, 1.634e-07, -0.3827), (0.7071, 1.634e-07, -0.7071), (0.3827, 1.485e-07, -0.9239), (0.2706, -0.2706, 0.9239), (0.5, -0.5, 0.7071), (0.6533, -0.6533, 0.3827), (0.7071, -0.7071, -4.371e-08), (0.6533, -0.6533, -0.3827), (0.5, -0.5, -0.7071), (0.2706, -0.2706, -0.9239), (1.244e-08, -0.3827, 0.9239), (1.244e-08, -0.7071, 0.7071), (4.224e-08, -0.9239, 0.3827), (1.244e-08, -1.0, -4.371e-08), (4.224e-08, -0.9239, -0.3827), (1.244e-08, -0.7071, -0.7071), (1.244e-08, -0.3827, -0.9239), (-0.2706, -0.2706, 0.9239), (-0.5, -0.5, 0.7071), (-0.6533, -0.6533, 0.3827), (-0.7071, -0.7071, -4.371e-08), (-0.6533, -0.6533, -0.3827), (-0.5, -0.5, -0.7071), (-0.2706, -0.2706, -0.9239), (0.0, 1.51e-07, -1.0), (-0.3827, 1.634e-07, 0.9239), (-0.7071, 1.634e-07, 0.7071), (-0.9239, 1.038e-07, 0.3827), (-1.0, 1.634e-07, -4.371e-08), (-0.9239, 1.038e-07, -0.3827), (-0.7071, 1.634e-07, -0.7071), (-0.3827, 1.634e-07, -0.9239), (-0.2706, 0.2706, 0.9239), (-0.5, 0.5, 0.7071), (-0.6533, 0.6533, 0.3827), (-0.7071, 0.7071, -4.371e-08), (-0.6533, 0.6533, -0.3827), (-0.5, 0.5, -0.7071), (-0.2706, 0.2706, -0.9239), (-1.736e-08, 0.7071, 0.7071), (-4.717e-08, 0.9239, 0.3827), (1.244e-08, 1.0, -4.371e-08), (-4.717e-08, 0.9239, -0.3827), (-1.736e-08, 0.7071, -0.7071), (-2.462e-09, 0.3827, -0.9239)], [], [(57, 56, 7, 8), (55, 54, 5, 6), (53, 52, 3, 4), (0, 1, 2), (37, 57, 8), (56, 55, 6, 7), (54, 53, 4, 5), (52, 0, 2, 3), (4, 3, 10, 11), (2, 1, 9), (37, 8, 15), (7, 6, 13, 14), (5, 4, 11, 12), (3, 2, 9, 10), (8, 7, 14, 15), (6, 5, 12, 13), (37, 15, 22), (14, 13, 20, 21), (12, 11, 18, 19), (10, 9, 16, 17), (15, 14, 21, 22), (13, 12, 19, 20), (11, 10, 17, 18), (9, 1, 16), (17, 16, 23, 24), (22, 21, 28, 29), (20, 19, 26, 27), (18, 17, 24, 25), (16, 1, 23), (37, 22, 29), (21, 20, 27, 28), (19, 18, 25, 26), (29, 28, 35, 36), (27, 26, 33, 34), (25, 24, 31, 32), (23, 1, 30), (37, 29, 36), (28, 27, 34, 35), (26, 25, 32, 33), (24, 23, 30, 31), (30, 1, 38), (37, 36, 44), (35, 34, 42, 43), (33, 32, 40, 41), (31, 30, 38, 39), (36, 35, 43, 44), (34, 33, 41, 42), (32, 31, 39, 40), (43, 42, 49, 50), (41, 40, 47, 48), (39, 38, 45, 46), (44, 43, 50, 51), (42, 41, 48, 49), (40, 39, 46, 47), (38, 1, 45), (37, 44, 51), (51, 50, 56, 57), (49, 48, 54, 55), (47, 46, 52, 53), (45, 1, 0), (37, 51, 57), (50, 49, 55, 56), (48, 47, 53, 54), (46, 45, 0, 52)])
me_sphere_012.materials.append(mat_material_007)
me_sphere_012.use_remesh_preserve_volume = False
me_sphere_012.use_remesh_preserve_attributes = False
me_sphere_012.use_mirror_vertex_groups = False
me_sphere_012.update()
me_sphere_011 = bpy.data.meshes.new('Sphere.011')
me_sphere_011.from_pydata([(0.0, 0.3827, 0.9239), (-1.068e-07, 4.423e-08, 1.0), (0.2706, 0.2706, 0.9239), (0.5, 0.5, 0.7071), (0.6533, 0.6533, 0.3827), (0.7071, 0.7071, -4.371e-08), (0.6533, 0.6533, -0.3827), (0.5, 0.5, -0.7071), (0.2706, 0.2706, -0.9239), (0.3827, 1.485e-07, 0.9239), (0.7071, 1.634e-07, 0.7071), (0.9239, 1.634e-07, 0.3827), (1.0, 1.336e-07, -4.371e-08), (0.9239, 1.634e-07, -0.3827), (0.7071, 1.634e-07, -0.7071), (0.3827, 1.485e-07, -0.9239), (0.2706, -0.2706, 0.9239), (0.5, -0.5, 0.7071), (0.6533, -0.6533, 0.3827), (0.7071, -0.7071, -4.371e-08), (0.6533, -0.6533, -0.3827), (0.5, -0.5, -0.7071), (0.2706, -0.2706, -0.9239), (1.244e-08, -0.3827, 0.9239), (1.244e-08, -0.7071, 0.7071), (4.224e-08, -0.9239, 0.3827), (1.244e-08, -1.0, -4.371e-08), (4.224e-08, -0.9239, -0.3827), (1.244e-08, -0.7071, -0.7071), (1.244e-08, -0.3827, -0.9239), (-0.2706, -0.2706, 0.9239), (-0.5, -0.5, 0.7071), (-0.6533, -0.6533, 0.3827), (-0.7071, -0.7071, -4.371e-08), (-0.6533, -0.6533, -0.3827), (-0.5, -0.5, -0.7071), (-0.2706, -0.2706, -0.9239), (0.0, 1.51e-07, -1.0), (-0.3827, 1.634e-07, 0.9239), (-0.7071, 1.634e-07, 0.7071), (-0.9239, 1.038e-07, 0.3827), (-1.0, 1.634e-07, -4.371e-08), (-0.9239, 1.038e-07, -0.3827), (-0.7071, 1.634e-07, -0.7071), (-0.3827, 1.634e-07, -0.9239), (-0.2706, 0.2706, 0.9239), (-0.5, 0.5, 0.7071), (-0.6533, 0.6533, 0.3827), (-0.7071, 0.7071, -4.371e-08), (-0.6533, 0.6533, -0.3827), (-0.5, 0.5, -0.7071), (-0.2706, 0.2706, -0.9239), (-1.736e-08, 0.7071, 0.7071), (-4.717e-08, 0.9239, 0.3827), (1.244e-08, 1.0, -4.371e-08), (-4.717e-08, 0.9239, -0.3827), (-1.736e-08, 0.7071, -0.7071), (-2.462e-09, 0.3827, -0.9239)], [], [(57, 56, 7, 8), (55, 54, 5, 6), (53, 52, 3, 4), (0, 1, 2), (37, 57, 8), (56, 55, 6, 7), (54, 53, 4, 5), (52, 0, 2, 3), (4, 3, 10, 11), (2, 1, 9), (37, 8, 15), (7, 6, 13, 14), (5, 4, 11, 12), (3, 2, 9, 10), (8, 7, 14, 15), (6, 5, 12, 13), (37, 15, 22), (14, 13, 20, 21), (12, 11, 18, 19), (10, 9, 16, 17), (15, 14, 21, 22), (13, 12, 19, 20), (11, 10, 17, 18), (9, 1, 16), (17, 16, 23, 24), (22, 21, 28, 29), (20, 19, 26, 27), (18, 17, 24, 25), (16, 1, 23), (37, 22, 29), (21, 20, 27, 28), (19, 18, 25, 26), (29, 28, 35, 36), (27, 26, 33, 34), (25, 24, 31, 32), (23, 1, 30), (37, 29, 36), (28, 27, 34, 35), (26, 25, 32, 33), (24, 23, 30, 31), (30, 1, 38), (37, 36, 44), (35, 34, 42, 43), (33, 32, 40, 41), (31, 30, 38, 39), (36, 35, 43, 44), (34, 33, 41, 42), (32, 31, 39, 40), (43, 42, 49, 50), (41, 40, 47, 48), (39, 38, 45, 46), (44, 43, 50, 51), (42, 41, 48, 49), (40, 39, 46, 47), (38, 1, 45), (37, 44, 51), (51, 50, 56, 57), (49, 48, 54, 55), (47, 46, 52, 53), (45, 1, 0), (37, 51, 57), (50, 49, 55, 56), (48, 47, 53, 54), (46, 45, 0, 52)])
me_sphere_011.materials.append(mat_material_007)
me_sphere_011.use_remesh_preserve_volume = False
me_sphere_011.use_remesh_preserve_attributes = False
me_sphere_011.use_mirror_vertex_groups = False
me_sphere_011.update()
me_sphere_010 = bpy.data.meshes.new('Sphere.010')
me_sphere_010.from_pydata([(3.324e-08, 1.414, 3.414), (-3.613e-07, -1.898e-07, 3.696), (1.0, 1.0, 3.414), (1.848, 1.848, 2.613), (2.414, 2.414, 1.414), (2.613, 2.613, -1.588e-07), (2.414, 2.414, -1.414), (1.848, 1.848, -2.613), (1.0, 1.0, -3.414), (1.414, 1.957e-07, 3.414), (2.613, 2.508e-07, 2.613), (3.414, 2.508e-07, 1.414), (3.696, 1.407e-07, -1.588e-07), (3.414, 2.508e-07, -1.414), (2.613, 2.508e-07, -2.613), (1.414, 1.957e-07, -3.414), (1.0, -1.0, 3.414), (1.848, -1.848, 2.613), (2.414, -2.414, 1.414), (2.613, -2.613, -1.588e-07), (2.414, -2.414, -1.414), (1.848, -1.848, -2.613), (1.0, -1.0, -3.414), (7.921e-08, -1.414, 3.414), (7.921e-08, -2.613, 2.613), (1.893e-07, -3.414, 1.414), (7.921e-08, -3.696, -1.588e-07), (1.893e-07, -3.414, -1.414), (7.921e-08, -2.613, -2.613), (7.921e-08, -1.414, -3.414), (-1.0, -1.0, 3.414), (-1.848, -1.848, 2.613), (-2.414, -2.414, 1.414), (-2.613, -2.613, -1.588e-07), (-2.414, -2.414, -1.414), (-1.848, -1.848, -2.613), (-1.0, -1.0, -3.414), (3.324e-08, 2.048e-07, -3.696), (-1.414, 2.508e-07, 3.414), (-2.613, 2.508e-07, 2.613), (-3.414, 3.052e-08, 1.414), (-3.696, 2.508e-07, -1.588e-07), (-3.414, 3.052e-08, -1.414), (-2.613, 2.508e-07, -2.613), (-1.414, 2.508e-07, -3.414), (-1.0, 1.0, 3.414), (-1.848, 1.848, 2.613), (-2.414, 2.414, 1.414), (-2.613, 2.613, -1.588e-07), (-2.414, 2.414, -1.414), (-1.848, 1.848, -2.613), (-1.0, 1.0, -3.414), (-3.093e-08, 2.613, 2.613), (-1.411e-07, 3.414, 1.414), (7.921e-08, 3.696, -1.588e-07), (-1.411e-07, 3.414, -1.414), (-3.093e-08, 2.613, -2.613), (2.414e-08, 1.414, -3.414)], [], [(57, 56, 7, 8), (55, 54, 5, 6), (53, 52, 3, 4), (0, 1, 2), (37, 57, 8), (56, 55, 6, 7), (54, 53, 4, 5), (52, 0, 2, 3), (4, 3, 10, 11), (2, 1, 9), (37, 8, 15), (7, 6, 13, 14), (5, 4, 11, 12), (3, 2, 9, 10), (8, 7, 14, 15), (6, 5, 12, 13), (37, 15, 22), (14, 13, 20, 21), (12, 11, 18, 19), (10, 9, 16, 17), (15, 14, 21, 22), (13, 12, 19, 20), (11, 10, 17, 18), (9, 1, 16), (17, 16, 23, 24), (22, 21, 28, 29), (20, 19, 26, 27), (18, 17, 24, 25), (16, 1, 23), (37, 22, 29), (21, 20, 27, 28), (19, 18, 25, 26), (29, 28, 35, 36), (27, 26, 33, 34), (25, 24, 31, 32), (23, 1, 30), (37, 29, 36), (28, 27, 34, 35), (26, 25, 32, 33), (24, 23, 30, 31), (30, 1, 38), (37, 36, 44), (35, 34, 42, 43), (33, 32, 40, 41), (31, 30, 38, 39), (36, 35, 43, 44), (34, 33, 41, 42), (32, 31, 39, 40), (43, 42, 49, 50), (41, 40, 47, 48), (39, 38, 45, 46), (44, 43, 50, 51), (42, 41, 48, 49), (40, 39, 46, 47), (38, 1, 45), (37, 44, 51), (51, 50, 56, 57), (49, 48, 54, 55), (47, 46, 52, 53), (45, 1, 0), (37, 51, 57), (50, 49, 55, 56), (48, 47, 53, 54), (46, 45, 0, 52)])
me_sphere_010.materials.append(mat_material_007)
me_sphere_010.use_remesh_preserve_volume = False
me_sphere_010.use_remesh_preserve_attributes = False
me_sphere_010.use_mirror_vertex_groups = False
me_sphere_010.update()
me_sphere_009 = bpy.data.meshes.new('Sphere.009')
me_sphere_009.from_pydata([(0.0, 0.3827, 0.9239), (-1.068e-07, 4.423e-08, 1.0), (0.2706, 0.2706, 0.9239), (0.5, 0.5, 0.7071), (0.6533, 0.6533, 0.3827), (0.7071, 0.7071, -4.371e-08), (0.6533, 0.6533, -0.3827), (0.5, 0.5, -0.7071), (0.2706, 0.2706, -0.9239), (0.3827, 1.485e-07, 0.9239), (0.7071, 1.634e-07, 0.7071), (0.9239, 1.634e-07, 0.3827), (1.0, 1.336e-07, -4.371e-08), (0.9239, 1.634e-07, -0.3827), (0.7071, 1.634e-07, -0.7071), (0.3827, 1.485e-07, -0.9239), (0.2706, -0.2706, 0.9239), (0.5, -0.5, 0.7071), (0.6533, -0.6533, 0.3827), (0.7071, -0.7071, -4.371e-08), (0.6533, -0.6533, -0.3827), (0.5, -0.5, -0.7071), (0.2706, -0.2706, -0.9239), (1.244e-08, -0.3827, 0.9239), (1.244e-08, -0.7071, 0.7071), (4.224e-08, -0.9239, 0.3827), (1.244e-08, -1.0, -4.371e-08), (4.224e-08, -0.9239, -0.3827), (1.244e-08, -0.7071, -0.7071), (1.244e-08, -0.3827, -0.9239), (-0.2706, -0.2706, 0.9239), (-0.5, -0.5, 0.7071), (-0.6533, -0.6533, 0.3827), (-0.7071, -0.7071, -4.371e-08), (-0.6533, -0.6533, -0.3827), (-0.5, -0.5, -0.7071), (-0.2706, -0.2706, -0.9239), (0.0, 1.51e-07, -1.0), (-0.3827, 1.634e-07, 0.9239), (-0.7071, 1.634e-07, 0.7071), (-0.9239, 1.038e-07, 0.3827), (-1.0, 1.634e-07, -4.371e-08), (-0.9239, 1.038e-07, -0.3827), (-0.7071, 1.634e-07, -0.7071), (-0.3827, 1.634e-07, -0.9239), (-0.2706, 0.2706, 0.9239), (-0.5, 0.5, 0.7071), (-0.6533, 0.6533, 0.3827), (-0.7071, 0.7071, -4.371e-08), (-0.6533, 0.6533, -0.3827), (-0.5, 0.5, -0.7071), (-0.2706, 0.2706, -0.9239), (-1.736e-08, 0.7071, 0.7071), (-4.717e-08, 0.9239, 0.3827), (1.244e-08, 1.0, -4.371e-08), (-4.717e-08, 0.9239, -0.3827), (-1.736e-08, 0.7071, -0.7071), (-2.462e-09, 0.3827, -0.9239)], [], [(57, 56, 7, 8), (55, 54, 5, 6), (53, 52, 3, 4), (0, 1, 2), (37, 57, 8), (56, 55, 6, 7), (54, 53, 4, 5), (52, 0, 2, 3), (4, 3, 10, 11), (2, 1, 9), (37, 8, 15), (7, 6, 13, 14), (5, 4, 11, 12), (3, 2, 9, 10), (8, 7, 14, 15), (6, 5, 12, 13), (37, 15, 22), (14, 13, 20, 21), (12, 11, 18, 19), (10, 9, 16, 17), (15, 14, 21, 22), (13, 12, 19, 20), (11, 10, 17, 18), (9, 1, 16), (17, 16, 23, 24), (22, 21, 28, 29), (20, 19, 26, 27), (18, 17, 24, 25), (16, 1, 23), (37, 22, 29), (21, 20, 27, 28), (19, 18, 25, 26), (29, 28, 35, 36), (27, 26, 33, 34), (25, 24, 31, 32), (23, 1, 30), (37, 29, 36), (28, 27, 34, 35), (26, 25, 32, 33), (24, 23, 30, 31), (30, 1, 38), (37, 36, 44), (35, 34, 42, 43), (33, 32, 40, 41), (31, 30, 38, 39), (36, 35, 43, 44), (34, 33, 41, 42), (32, 31, 39, 40), (43, 42, 49, 50), (41, 40, 47, 48), (39, 38, 45, 46), (44, 43, 50, 51), (42, 41, 48, 49), (40, 39, 46, 47), (38, 1, 45), (37, 44, 51), (51, 50, 56, 57), (49, 48, 54, 55), (47, 46, 52, 53), (45, 1, 0), (37, 51, 57), (50, 49, 55, 56), (48, 47, 53, 54), (46, 45, 0, 52)])
me_sphere_009.materials.append(mat_material_007)
me_sphere_009.use_remesh_preserve_volume = False
me_sphere_009.use_remesh_preserve_attributes = False
me_sphere_009.use_mirror_vertex_groups = False
me_sphere_009.update()
me_sphere_008 = bpy.data.meshes.new('Sphere.008')
me_sphere_008.from_pydata([(0.0, 0.3827, 0.9239), (-1.068e-07, 4.423e-08, 1.0), (0.2706, 0.2706, 0.9239), (0.5, 0.5, 0.7071), (0.6533, 0.6533, 0.3827), (0.7071, 0.7071, -4.371e-08), (0.6533, 0.6533, -0.3827), (0.5, 0.5, -0.7071), (0.2706, 0.2706, -0.9239), (0.3827, 1.485e-07, 0.9239), (0.7071, 1.634e-07, 0.7071), (0.9239, 1.634e-07, 0.3827), (1.0, 1.336e-07, -4.371e-08), (0.9239, 1.634e-07, -0.3827), (0.7071, 1.634e-07, -0.7071), (0.3827, 1.485e-07, -0.9239), (0.2706, -0.2706, 0.9239), (0.5, -0.5, 0.7071), (0.6533, -0.6533, 0.3827), (0.7071, -0.7071, -4.371e-08), (0.6533, -0.6533, -0.3827), (0.5, -0.5, -0.7071), (0.2706, -0.2706, -0.9239), (1.244e-08, -0.3827, 0.9239), (1.244e-08, -0.7071, 0.7071), (4.224e-08, -0.9239, 0.3827), (1.244e-08, -1.0, -4.371e-08), (4.224e-08, -0.9239, -0.3827), (1.244e-08, -0.7071, -0.7071), (1.244e-08, -0.3827, -0.9239), (-0.2706, -0.2706, 0.9239), (-0.5, -0.5, 0.7071), (-0.6533, -0.6533, 0.3827), (-0.7071, -0.7071, -4.371e-08), (-0.6533, -0.6533, -0.3827), (-0.5, -0.5, -0.7071), (-0.2706, -0.2706, -0.9239), (0.0, 1.51e-07, -1.0), (-0.3827, 1.634e-07, 0.9239), (-0.7071, 1.634e-07, 0.7071), (-0.9239, 1.038e-07, 0.3827), (-1.0, 1.634e-07, -4.371e-08), (-0.9239, 1.038e-07, -0.3827), (-0.7071, 1.634e-07, -0.7071), (-0.3827, 1.634e-07, -0.9239), (-0.2706, 0.2706, 0.9239), (-0.5, 0.5, 0.7071), (-0.6533, 0.6533, 0.3827), (-0.7071, 0.7071, -4.371e-08), (-0.6533, 0.6533, -0.3827), (-0.5, 0.5, -0.7071), (-0.2706, 0.2706, -0.9239), (-1.736e-08, 0.7071, 0.7071), (-4.717e-08, 0.9239, 0.3827), (1.244e-08, 1.0, -4.371e-08), (-4.717e-08, 0.9239, -0.3827), (-1.736e-08, 0.7071, -0.7071), (-2.462e-09, 0.3827, -0.9239)], [], [(57, 56, 7, 8), (55, 54, 5, 6), (53, 52, 3, 4), (0, 1, 2), (37, 57, 8), (56, 55, 6, 7), (54, 53, 4, 5), (52, 0, 2, 3), (4, 3, 10, 11), (2, 1, 9), (37, 8, 15), (7, 6, 13, 14), (5, 4, 11, 12), (3, 2, 9, 10), (8, 7, 14, 15), (6, 5, 12, 13), (37, 15, 22), (14, 13, 20, 21), (12, 11, 18, 19), (10, 9, 16, 17), (15, 14, 21, 22), (13, 12, 19, 20), (11, 10, 17, 18), (9, 1, 16), (17, 16, 23, 24), (22, 21, 28, 29), (20, 19, 26, 27), (18, 17, 24, 25), (16, 1, 23), (37, 22, 29), (21, 20, 27, 28), (19, 18, 25, 26), (29, 28, 35, 36), (27, 26, 33, 34), (25, 24, 31, 32), (23, 1, 30), (37, 29, 36), (28, 27, 34, 35), (26, 25, 32, 33), (24, 23, 30, 31), (30, 1, 38), (37, 36, 44), (35, 34, 42, 43), (33, 32, 40, 41), (31, 30, 38, 39), (36, 35, 43, 44), (34, 33, 41, 42), (32, 31, 39, 40), (43, 42, 49, 50), (41, 40, 47, 48), (39, 38, 45, 46), (44, 43, 50, 51), (42, 41, 48, 49), (40, 39, 46, 47), (38, 1, 45), (37, 44, 51), (51, 50, 56, 57), (49, 48, 54, 55), (47, 46, 52, 53), (45, 1, 0), (37, 51, 57), (50, 49, 55, 56), (48, 47, 53, 54), (46, 45, 0, 52)])
me_sphere_008.materials.append(mat_material_008)
me_sphere_008.use_remesh_preserve_volume = False
me_sphere_008.use_remesh_preserve_attributes = False
me_sphere_008.use_mirror_vertex_groups = False
me_sphere_008.update()
me_sphere_007 = bpy.data.meshes.new('Sphere.007')
me_sphere_007.from_pydata([(0.0, 0.3827, 0.9239), (-1.068e-07, 4.423e-08, 1.0), (0.2706, 0.2706, 0.9239), (0.5, 0.5, 0.7071), (0.6533, 0.6533, 0.3827), (0.7071, 0.7071, -4.371e-08), (0.6533, 0.6533, -0.3827), (0.5, 0.5, -0.7071), (0.2706, 0.2706, -0.9239), (0.3827, 1.485e-07, 0.9239), (0.7071, 1.634e-07, 0.7071), (0.9239, 1.634e-07, 0.3827), (1.0, 1.336e-07, -4.371e-08), (0.9239, 1.634e-07, -0.3827), (0.7071, 1.634e-07, -0.7071), (0.3827, 1.485e-07, -0.9239), (0.2706, -0.2706, 0.9239), (0.5, -0.5, 0.7071), (0.6533, -0.6533, 0.3827), (0.7071, -0.7071, -4.371e-08), (0.6533, -0.6533, -0.3827), (0.5, -0.5, -0.7071), (0.2706, -0.2706, -0.9239), (1.244e-08, -0.3827, 0.9239), (1.244e-08, -0.7071, 0.7071), (4.224e-08, -0.9239, 0.3827), (1.244e-08, -1.0, -4.371e-08), (4.224e-08, -0.9239, -0.3827), (1.244e-08, -0.7071, -0.7071), (1.244e-08, -0.3827, -0.9239), (-0.2706, -0.2706, 0.9239), (-0.5, -0.5, 0.7071), (-0.6533, -0.6533, 0.3827), (-0.7071, -0.7071, -4.371e-08), (-0.6533, -0.6533, -0.3827), (-0.5, -0.5, -0.7071), (-0.2706, -0.2706, -0.9239), (0.0, 1.51e-07, -1.0), (-0.3827, 1.634e-07, 0.9239), (-0.7071, 1.634e-07, 0.7071), (-0.9239, 1.038e-07, 0.3827), (-1.0, 1.634e-07, -4.371e-08), (-0.9239, 1.038e-07, -0.3827), (-0.7071, 1.634e-07, -0.7071), (-0.3827, 1.634e-07, -0.9239), (-0.2706, 0.2706, 0.9239), (-0.5, 0.5, 0.7071), (-0.6533, 0.6533, 0.3827), (-0.7071, 0.7071, -4.371e-08), (-0.6533, 0.6533, -0.3827), (-0.5, 0.5, -0.7071), (-0.2706, 0.2706, -0.9239), (-1.736e-08, 0.7071, 0.7071), (-4.717e-08, 0.9239, 0.3827), (1.244e-08, 1.0, -4.371e-08), (-4.717e-08, 0.9239, -0.3827), (-1.736e-08, 0.7071, -0.7071), (-2.462e-09, 0.3827, -0.9239)], [], [(57, 56, 7, 8), (55, 54, 5, 6), (53, 52, 3, 4), (0, 1, 2), (37, 57, 8), (56, 55, 6, 7), (54, 53, 4, 5), (52, 0, 2, 3), (4, 3, 10, 11), (2, 1, 9), (37, 8, 15), (7, 6, 13, 14), (5, 4, 11, 12), (3, 2, 9, 10), (8, 7, 14, 15), (6, 5, 12, 13), (37, 15, 22), (14, 13, 20, 21), (12, 11, 18, 19), (10, 9, 16, 17), (15, 14, 21, 22), (13, 12, 19, 20), (11, 10, 17, 18), (9, 1, 16), (17, 16, 23, 24), (22, 21, 28, 29), (20, 19, 26, 27), (18, 17, 24, 25), (16, 1, 23), (37, 22, 29), (21, 20, 27, 28), (19, 18, 25, 26), (29, 28, 35, 36), (27, 26, 33, 34), (25, 24, 31, 32), (23, 1, 30), (37, 29, 36), (28, 27, 34, 35), (26, 25, 32, 33), (24, 23, 30, 31), (30, 1, 38), (37, 36, 44), (35, 34, 42, 43), (33, 32, 40, 41), (31, 30, 38, 39), (36, 35, 43, 44), (34, 33, 41, 42), (32, 31, 39, 40), (43, 42, 49, 50), (41, 40, 47, 48), (39, 38, 45, 46), (44, 43, 50, 51), (42, 41, 48, 49), (40, 39, 46, 47), (38, 1, 45), (37, 44, 51), (51, 50, 56, 57), (49, 48, 54, 55), (47, 46, 52, 53), (45, 1, 0), (37, 51, 57), (50, 49, 55, 56), (48, 47, 53, 54), (46, 45, 0, 52)])
me_sphere_007.materials.append(mat_material_008)
me_sphere_007.use_remesh_preserve_volume = False
me_sphere_007.use_remesh_preserve_attributes = False
me_sphere_007.use_mirror_vertex_groups = False
me_sphere_007.update()
me_sphere_006 = bpy.data.meshes.new('Sphere.006')
me_sphere_006.from_pydata([(0.0, 0.3827, 0.9239), (-1.068e-07, 4.423e-08, 1.0), (0.2706, 0.2706, 0.9239), (0.5, 0.5, 0.7071), (0.6533, 0.6533, 0.3827), (0.7071, 0.7071, -4.371e-08), (0.6533, 0.6533, -0.3827), (0.5, 0.5, -0.7071), (0.2706, 0.2706, -0.9239), (0.3827, 1.485e-07, 0.9239), (0.7071, 1.634e-07, 0.7071), (0.9239, 1.634e-07, 0.3827), (1.0, 1.336e-07, -4.371e-08), (0.9239, 1.634e-07, -0.3827), (0.7071, 1.634e-07, -0.7071), (0.3827, 1.485e-07, -0.9239), (0.2706, -0.2706, 0.9239), (0.5, -0.5, 0.7071), (0.6533, -0.6533, 0.3827), (0.7071, -0.7071, -4.371e-08), (0.6533, -0.6533, -0.3827), (0.5, -0.5, -0.7071), (0.2706, -0.2706, -0.9239), (1.244e-08, -0.3827, 0.9239), (1.244e-08, -0.7071, 0.7071), (4.224e-08, -0.9239, 0.3827), (1.244e-08, -1.0, -4.371e-08), (4.224e-08, -0.9239, -0.3827), (1.244e-08, -0.7071, -0.7071), (1.244e-08, -0.3827, -0.9239), (-0.2706, -0.2706, 0.9239), (-0.5, -0.5, 0.7071), (-0.6533, -0.6533, 0.3827), (-0.7071, -0.7071, -4.371e-08), (-0.6533, -0.6533, -0.3827), (-0.5, -0.5, -0.7071), (-0.2706, -0.2706, -0.9239), (0.0, 1.51e-07, -1.0), (-0.3827, 1.634e-07, 0.9239), (-0.7071, 1.634e-07, 0.7071), (-0.9239, 1.038e-07, 0.3827), (-1.0, 1.634e-07, -4.371e-08), (-0.9239, 1.038e-07, -0.3827), (-0.7071, 1.634e-07, -0.7071), (-0.3827, 1.634e-07, -0.9239), (-0.2706, 0.2706, 0.9239), (-0.5, 0.5, 0.7071), (-0.6533, 0.6533, 0.3827), (-0.7071, 0.7071, -4.371e-08), (-0.6533, 0.6533, -0.3827), (-0.5, 0.5, -0.7071), (-0.2706, 0.2706, -0.9239), (-1.736e-08, 0.7071, 0.7071), (-4.717e-08, 0.9239, 0.3827), (1.244e-08, 1.0, -4.371e-08), (-4.717e-08, 0.9239, -0.3827), (-1.736e-08, 0.7071, -0.7071), (-2.462e-09, 0.3827, -0.9239)], [], [(57, 56, 7, 8), (55, 54, 5, 6), (53, 52, 3, 4), (0, 1, 2), (37, 57, 8), (56, 55, 6, 7), (54, 53, 4, 5), (52, 0, 2, 3), (4, 3, 10, 11), (2, 1, 9), (37, 8, 15), (7, 6, 13, 14), (5, 4, 11, 12), (3, 2, 9, 10), (8, 7, 14, 15), (6, 5, 12, 13), (37, 15, 22), (14, 13, 20, 21), (12, 11, 18, 19), (10, 9, 16, 17), (15, 14, 21, 22), (13, 12, 19, 20), (11, 10, 17, 18), (9, 1, 16), (17, 16, 23, 24), (22, 21, 28, 29), (20, 19, 26, 27), (18, 17, 24, 25), (16, 1, 23), (37, 22, 29), (21, 20, 27, 28), (19, 18, 25, 26), (29, 28, 35, 36), (27, 26, 33, 34), (25, 24, 31, 32), (23, 1, 30), (37, 29, 36), (28, 27, 34, 35), (26, 25, 32, 33), (24, 23, 30, 31), (30, 1, 38), (37, 36, 44), (35, 34, 42, 43), (33, 32, 40, 41), (31, 30, 38, 39), (36, 35, 43, 44), (34, 33, 41, 42), (32, 31, 39, 40), (43, 42, 49, 50), (41, 40, 47, 48), (39, 38, 45, 46), (44, 43, 50, 51), (42, 41, 48, 49), (40, 39, 46, 47), (38, 1, 45), (37, 44, 51), (51, 50, 56, 57), (49, 48, 54, 55), (47, 46, 52, 53), (45, 1, 0), (37, 51, 57), (50, 49, 55, 56), (48, 47, 53, 54), (46, 45, 0, 52)])
me_sphere_006.materials.append(mat_material_008)
me_sphere_006.use_remesh_preserve_volume = False
me_sphere_006.use_remesh_preserve_attributes = False
me_sphere_006.use_mirror_vertex_groups = False
me_sphere_006.update()
me_sphere_005 = bpy.data.meshes.new('Sphere.005')
me_sphere_005.from_pydata([(0.0, 0.3827, 0.9239), (-1.068e-07, 4.423e-08, 1.0), (0.2706, 0.2706, 0.9239), (0.5, 0.5, 0.7071), (0.6533, 0.6533, 0.3827), (0.7071, 0.7071, -4.371e-08), (0.6533, 0.6533, -0.3827), (0.5, 0.5, -0.7071), (0.2706, 0.2706, -0.9239), (0.3827, 1.485e-07, 0.9239), (0.7071, 1.634e-07, 0.7071), (0.9239, 1.634e-07, 0.3827), (1.0, 1.336e-07, -4.371e-08), (0.9239, 1.634e-07, -0.3827), (0.7071, 1.634e-07, -0.7071), (0.3827, 1.485e-07, -0.9239), (0.2706, -0.2706, 0.9239), (0.5, -0.5, 0.7071), (0.6533, -0.6533, 0.3827), (0.7071, -0.7071, -4.371e-08), (0.6533, -0.6533, -0.3827), (0.5, -0.5, -0.7071), (0.2706, -0.2706, -0.9239), (1.244e-08, -0.3827, 0.9239), (1.244e-08, -0.7071, 0.7071), (4.224e-08, -0.9239, 0.3827), (1.244e-08, -1.0, -4.371e-08), (4.224e-08, -0.9239, -0.3827), (1.244e-08, -0.7071, -0.7071), (1.244e-08, -0.3827, -0.9239), (-0.2706, -0.2706, 0.9239), (-0.5, -0.5, 0.7071), (-0.6533, -0.6533, 0.3827), (-0.7071, -0.7071, -4.371e-08), (-0.6533, -0.6533, -0.3827), (-0.5, -0.5, -0.7071), (-0.2706, -0.2706, -0.9239), (0.0, 1.51e-07, -1.0), (-0.3827, 1.634e-07, 0.9239), (-0.7071, 1.634e-07, 0.7071), (-0.9239, 1.038e-07, 0.3827), (-1.0, 1.634e-07, -4.371e-08), (-0.9239, 1.038e-07, -0.3827), (-0.7071, 1.634e-07, -0.7071), (-0.3827, 1.634e-07, -0.9239), (-0.2706, 0.2706, 0.9239), (-0.5, 0.5, 0.7071), (-0.6533, 0.6533, 0.3827), (-0.7071, 0.7071, -4.371e-08), (-0.6533, 0.6533, -0.3827), (-0.5, 0.5, -0.7071), (-0.2706, 0.2706, -0.9239), (-1.736e-08, 0.7071, 0.7071), (-4.717e-08, 0.9239, 0.3827), (1.244e-08, 1.0, -4.371e-08), (-4.717e-08, 0.9239, -0.3827), (-1.736e-08, 0.7071, -0.7071), (-2.462e-09, 0.3827, -0.9239)], [], [(57, 56, 7, 8), (55, 54, 5, 6), (53, 52, 3, 4), (0, 1, 2), (37, 57, 8), (56, 55, 6, 7), (54, 53, 4, 5), (52, 0, 2, 3), (4, 3, 10, 11), (2, 1, 9), (37, 8, 15), (7, 6, 13, 14), (5, 4, 11, 12), (3, 2, 9, 10), (8, 7, 14, 15), (6, 5, 12, 13), (37, 15, 22), (14, 13, 20, 21), (12, 11, 18, 19), (10, 9, 16, 17), (15, 14, 21, 22), (13, 12, 19, 20), (11, 10, 17, 18), (9, 1, 16), (17, 16, 23, 24), (22, 21, 28, 29), (20, 19, 26, 27), (18, 17, 24, 25), (16, 1, 23), (37, 22, 29), (21, 20, 27, 28), (19, 18, 25, 26), (29, 28, 35, 36), (27, 26, 33, 34), (25, 24, 31, 32), (23, 1, 30), (37, 29, 36), (28, 27, 34, 35), (26, 25, 32, 33), (24, 23, 30, 31), (30, 1, 38), (37, 36, 44), (35, 34, 42, 43), (33, 32, 40, 41), (31, 30, 38, 39), (36, 35, 43, 44), (34, 33, 41, 42), (32, 31, 39, 40), (43, 42, 49, 50), (41, 40, 47, 48), (39, 38, 45, 46), (44, 43, 50, 51), (42, 41, 48, 49), (40, 39, 46, 47), (38, 1, 45), (37, 44, 51), (51, 50, 56, 57), (49, 48, 54, 55), (47, 46, 52, 53), (45, 1, 0), (37, 51, 57), (50, 49, 55, 56), (48, 47, 53, 54), (46, 45, 0, 52)])
me_sphere_005.materials.append(mat_material_008)
me_sphere_005.use_remesh_preserve_volume = False
me_sphere_005.use_remesh_preserve_attributes = False
me_sphere_005.use_mirror_vertex_groups = False
me_sphere_005.update()
me_sphere_004 = bpy.data.meshes.new('Sphere.004')
me_sphere_004.from_pydata([(0.0, 0.3827, 0.9239), (-1.068e-07, 4.423e-08, 1.0), (0.2706, 0.2706, 0.9239), (0.5, 0.5, 0.7071), (0.6533, 0.6533, 0.3827), (0.7071, 0.7071, -4.371e-08), (0.6533, 0.6533, -0.3827), (0.5, 0.5, -0.7071), (0.2706, 0.2706, -0.9239), (0.3827, 1.485e-07, 0.9239), (0.7071, 1.634e-07, 0.7071), (0.9239, 1.634e-07, 0.3827), (1.0, 1.336e-07, -4.371e-08), (0.9239, 1.634e-07, -0.3827), (0.7071, 1.634e-07, -0.7071), (0.3827, 1.485e-07, -0.9239), (0.2706, -0.2706, 0.9239), (0.5, -0.5, 0.7071), (0.6533, -0.6533, 0.3827), (0.7071, -0.7071, -4.371e-08), (0.6533, -0.6533, -0.3827), (0.5, -0.5, -0.7071), (0.2706, -0.2706, -0.9239), (1.244e-08, -0.3827, 0.9239), (1.244e-08, -0.7071, 0.7071), (4.224e-08, -0.9239, 0.3827), (1.244e-08, -1.0, -4.371e-08), (4.224e-08, -0.9239, -0.3827), (1.244e-08, -0.7071, -0.7071), (1.244e-08, -0.3827, -0.9239), (-0.2706, -0.2706, 0.9239), (-0.5, -0.5, 0.7071), (-0.6533, -0.6533, 0.3827), (-0.7071, -0.7071, -4.371e-08), (-0.6533, -0.6533, -0.3827), (-0.5, -0.5, -0.7071), (-0.2706, -0.2706, -0.9239), (0.0, 1.51e-07, -1.0), (-0.3827, 1.634e-07, 0.9239), (-0.7071, 1.634e-07, 0.7071), (-0.9239, 1.038e-07, 0.3827), (-1.0, 1.634e-07, -4.371e-08), (-0.9239, 1.038e-07, -0.3827), (-0.7071, 1.634e-07, -0.7071), (-0.3827, 1.634e-07, -0.9239), (-0.2706, 0.2706, 0.9239), (-0.5, 0.5, 0.7071), (-0.6533, 0.6533, 0.3827), (-0.7071, 0.7071, -4.371e-08), (-0.6533, 0.6533, -0.3827), (-0.5, 0.5, -0.7071), (-0.2706, 0.2706, -0.9239), (-1.736e-08, 0.7071, 0.7071), (-4.717e-08, 0.9239, 0.3827), (1.244e-08, 1.0, -4.371e-08), (-4.717e-08, 0.9239, -0.3827), (-1.736e-08, 0.7071, -0.7071), (-2.462e-09, 0.3827, -0.9239)], [], [(57, 56, 7, 8), (55, 54, 5, 6), (53, 52, 3, 4), (0, 1, 2), (37, 57, 8), (56, 55, 6, 7), (54, 53, 4, 5), (52, 0, 2, 3), (4, 3, 10, 11), (2, 1, 9), (37, 8, 15), (7, 6, 13, 14), (5, 4, 11, 12), (3, 2, 9, 10), (8, 7, 14, 15), (6, 5, 12, 13), (37, 15, 22), (14, 13, 20, 21), (12, 11, 18, 19), (10, 9, 16, 17), (15, 14, 21, 22), (13, 12, 19, 20), (11, 10, 17, 18), (9, 1, 16), (17, 16, 23, 24), (22, 21, 28, 29), (20, 19, 26, 27), (18, 17, 24, 25), (16, 1, 23), (37, 22, 29), (21, 20, 27, 28), (19, 18, 25, 26), (29, 28, 35, 36), (27, 26, 33, 34), (25, 24, 31, 32), (23, 1, 30), (37, 29, 36), (28, 27, 34, 35), (26, 25, 32, 33), (24, 23, 30, 31), (30, 1, 38), (37, 36, 44), (35, 34, 42, 43), (33, 32, 40, 41), (31, 30, 38, 39), (36, 35, 43, 44), (34, 33, 41, 42), (32, 31, 39, 40), (43, 42, 49, 50), (41, 40, 47, 48), (39, 38, 45, 46), (44, 43, 50, 51), (42, 41, 48, 49), (40, 39, 46, 47), (38, 1, 45), (37, 44, 51), (51, 50, 56, 57), (49, 48, 54, 55), (47, 46, 52, 53), (45, 1, 0), (37, 51, 57), (50, 49, 55, 56), (48, 47, 53, 54), (46, 45, 0, 52)])
me_sphere_004.materials.append(mat_material_009)
me_sphere_004.use_remesh_preserve_volume = False
me_sphere_004.use_remesh_preserve_attributes = False
me_sphere_004.use_mirror_vertex_groups = False
me_sphere_004.update()
me_sphere_003 = bpy.data.meshes.new('Sphere.003')
me_sphere_003.from_pydata([(0.0, 0.3827, 0.9239), (-1.068e-07, 4.423e-08, 1.0), (0.2706, 0.2706, 0.9239), (0.5, 0.5, 0.7071), (0.6533, 0.6533, 0.3827), (0.7071, 0.7071, -4.371e-08), (0.6533, 0.6533, -0.3827), (0.5, 0.5, -0.7071), (0.2706, 0.2706, -0.9239), (0.3827, 1.485e-07, 0.9239), (0.7071, 1.634e-07, 0.7071), (0.9239, 1.634e-07, 0.3827), (1.0, 1.336e-07, -4.371e-08), (0.9239, 1.634e-07, -0.3827), (0.7071, 1.634e-07, -0.7071), (0.3827, 1.485e-07, -0.9239), (0.2706, -0.2706, 0.9239), (0.5, -0.5, 0.7071), (0.6533, -0.6533, 0.3827), (0.7071, -0.7071, -4.371e-08), (0.6533, -0.6533, -0.3827), (0.5, -0.5, -0.7071), (0.2706, -0.2706, -0.9239), (1.244e-08, -0.3827, 0.9239), (1.244e-08, -0.7071, 0.7071), (4.224e-08, -0.9239, 0.3827), (1.244e-08, -1.0, -4.371e-08), (4.224e-08, -0.9239, -0.3827), (1.244e-08, -0.7071, -0.7071), (1.244e-08, -0.3827, -0.9239), (-0.2706, -0.2706, 0.9239), (-0.5, -0.5, 0.7071), (-0.6533, -0.6533, 0.3827), (-0.7071, -0.7071, -4.371e-08), (-0.6533, -0.6533, -0.3827), (-0.5, -0.5, -0.7071), (-0.2706, -0.2706, -0.9239), (0.0, 1.51e-07, -1.0), (-0.3827, 1.634e-07, 0.9239), (-0.7071, 1.634e-07, 0.7071), (-0.9239, 1.038e-07, 0.3827), (-1.0, 1.634e-07, -4.371e-08), (-0.9239, 1.038e-07, -0.3827), (-0.7071, 1.634e-07, -0.7071), (-0.3827, 1.634e-07, -0.9239), (-0.2706, 0.2706, 0.9239), (-0.5, 0.5, 0.7071), (-0.6533, 0.6533, 0.3827), (-0.7071, 0.7071, -4.371e-08), (-0.6533, 0.6533, -0.3827), (-0.5, 0.5, -0.7071), (-0.2706, 0.2706, -0.9239), (-1.736e-08, 0.7071, 0.7071), (-4.717e-08, 0.9239, 0.3827), (1.244e-08, 1.0, -4.371e-08), (-4.717e-08, 0.9239, -0.3827), (-1.736e-08, 0.7071, -0.7071), (-2.462e-09, 0.3827, -0.9239)], [], [(57, 56, 7, 8), (55, 54, 5, 6), (53, 52, 3, 4), (0, 1, 2), (37, 57, 8), (56, 55, 6, 7), (54, 53, 4, 5), (52, 0, 2, 3), (4, 3, 10, 11), (2, 1, 9), (37, 8, 15), (7, 6, 13, 14), (5, 4, 11, 12), (3, 2, 9, 10), (8, 7, 14, 15), (6, 5, 12, 13), (37, 15, 22), (14, 13, 20, 21), (12, 11, 18, 19), (10, 9, 16, 17), (15, 14, 21, 22), (13, 12, 19, 20), (11, 10, 17, 18), (9, 1, 16), (17, 16, 23, 24), (22, 21, 28, 29), (20, 19, 26, 27), (18, 17, 24, 25), (16, 1, 23), (37, 22, 29), (21, 20, 27, 28), (19, 18, 25, 26), (29, 28, 35, 36), (27, 26, 33, 34), (25, 24, 31, 32), (23, 1, 30), (37, 29, 36), (28, 27, 34, 35), (26, 25, 32, 33), (24, 23, 30, 31), (30, 1, 38), (37, 36, 44), (35, 34, 42, 43), (33, 32, 40, 41), (31, 30, 38, 39), (36, 35, 43, 44), (34, 33, 41, 42), (32, 31, 39, 40), (43, 42, 49, 50), (41, 40, 47, 48), (39, 38, 45, 46), (44, 43, 50, 51), (42, 41, 48, 49), (40, 39, 46, 47), (38, 1, 45), (37, 44, 51), (51, 50, 56, 57), (49, 48, 54, 55), (47, 46, 52, 53), (45, 1, 0), (37, 51, 57), (50, 49, 55, 56), (48, 47, 53, 54), (46, 45, 0, 52)])
me_sphere_003.materials.append(mat_material_007)
me_sphere_003.use_remesh_preserve_volume = False
me_sphere_003.use_remesh_preserve_attributes = False
me_sphere_003.use_mirror_vertex_groups = False
me_sphere_003.update()
me_sphere_002 = bpy.data.meshes.new('Sphere.002')
me_sphere_002.from_pydata([(4.642e-08, 1.824, 4.402), (-4.624e-07, -2.826e-07, 4.765), (1.289, 1.289, 4.402), (2.383, 2.383, 3.37), (3.113, 3.113, 1.824), (3.37, 3.37, -2.044e-07), (3.113, 3.113, -1.824), (2.383, 2.383, -3.37), (1.289, 1.289, -4.402), (1.824, 2.144e-07, 4.402), (3.37, 2.855e-07, 3.37), (4.402, 2.855e-07, 1.824), (4.765, 1.434e-07, -2.044e-07), (4.402, 2.855e-07, -1.824), (3.37, 2.855e-07, -3.37), (1.824, 2.144e-07, -4.402), (1.289, -1.289, 4.402), (2.383, -2.383, 3.37), (3.113, -3.113, 1.824), (3.37, -3.37, -2.044e-07), (3.113, -3.113, -1.824), (2.383, -2.383, -3.37), (1.289, -1.289, -4.402), (1.057e-07, -1.824, 4.402), (1.057e-07, -3.37, 3.37), (2.477e-07, -4.402, 1.824), (1.057e-07, -4.765, -2.044e-07), (2.477e-07, -4.402, -1.824), (1.057e-07, -3.37, -3.37), (1.057e-07, -1.824, -4.402), (-1.289, -1.289, 4.402), (-2.383, -2.383, 3.37), (-3.113, -3.113, 1.824), (-3.37, -3.37, -2.044e-07), (-3.113, -3.113, -1.824), (-2.383, -2.383, -3.37), (-1.289, -1.289, -4.402), (4.642e-08, 2.262e-07, -4.765), (-1.824, 2.855e-07, 4.402), (-3.37, 2.855e-07, 3.37), (-4.402, 1.427e-09, 1.824), (-4.765, 2.855e-07, -2.044e-07), (-4.402, 1.427e-09, -1.824), (-3.37, 2.855e-07, -3.37), (-1.824, 2.855e-07, -4.402), (-1.289, 1.289, 4.402), (-2.383, 2.383, 3.37), (-3.113, 3.113, 1.824), (-3.37, 3.37, -2.044e-07), (-3.113, 3.113, -1.824), (-2.383, 2.383, -3.37), (-1.289, 1.289, -4.402), (-3.632e-08, 3.37, 3.37), (-1.783e-07, 4.402, 1.824), (1.057e-07, 4.765, -2.044e-07), (-1.783e-07, 4.402, -1.824), (-3.632e-08, 3.37, -3.37), (3.469e-08, 1.824, -4.402)], [], [(57, 56, 7, 8), (55, 54, 5, 6), (53, 52, 3, 4), (0, 1, 2), (37, 57, 8), (56, 55, 6, 7), (54, 53, 4, 5), (52, 0, 2, 3), (4, 3, 10, 11), (2, 1, 9), (37, 8, 15), (7, 6, 13, 14), (5, 4, 11, 12), (3, 2, 9, 10), (8, 7, 14, 15), (6, 5, 12, 13), (37, 15, 22), (14, 13, 20, 21), (12, 11, 18, 19), (10, 9, 16, 17), (15, 14, 21, 22), (13, 12, 19, 20), (11, 10, 17, 18), (9, 1, 16), (17, 16, 23, 24), (22, 21, 28, 29), (20, 19, 26, 27), (18, 17, 24, 25), (16, 1, 23), (37, 22, 29), (21, 20, 27, 28), (19, 18, 25, 26), (29, 28, 35, 36), (27, 26, 33, 34), (25, 24, 31, 32), (23, 1, 30), (37, 29, 36), (28, 27, 34, 35), (26, 25, 32, 33), (24, 23, 30, 31), (30, 1, 38), (37, 36, 44), (35, 34, 42, 43), (33, 32, 40, 41), (31, 30, 38, 39), (36, 35, 43, 44), (34, 33, 41, 42), (32, 31, 39, 40), (43, 42, 49, 50), (41, 40, 47, 48), (39, 38, 45, 46), (44, 43, 50, 51), (42, 41, 48, 49), (40, 39, 46, 47), (38, 1, 45), (37, 44, 51), (51, 50, 56, 57), (49, 48, 54, 55), (47, 46, 52, 53), (45, 1, 0), (37, 51, 57), (50, 49, 55, 56), (48, 47, 53, 54), (46, 45, 0, 52)])
me_sphere_002.materials.append(mat_material_008)
me_sphere_002.use_remesh_preserve_volume = False
me_sphere_002.use_remesh_preserve_attributes = False
me_sphere_002.use_mirror_vertex_groups = False
me_sphere_002.update()
me_cube = bpy.data.meshes.new('Cube')
me_cube.from_pydata([(-1.381, 0.4155, 2.138), (-1.381, 0.4155, 5.56), (-1.381, 1.969, 2.138), (-1.381, 1.969, 5.56), (1.488, 0.4155, 2.138), (1.488, 0.4155, 5.56), (1.488, 1.969, 2.138), (1.488, 1.969, 5.56)], [], [(0, 1, 3, 2), (2, 3, 7, 6), (6, 7, 5, 4), (4, 5, 1, 0), (2, 6, 4, 0), (7, 3, 1, 5)])
_k = {(0, 2): 0.38039, (0, 1): 0.38039, (1, 3): 0.5451, (2, 3): 0.38039, (3, 7): 0.57647, (6, 7): 0.38039, (4, 6): 0.38039, (5, 7): 0.5451, (4, 5): 0.38039, (1, 5): 0.57647}
me_cube.attributes.new('crease_edge', 'FLOAT', 'EDGE').data.foreach_set('value', [_k.get((min(e.vertices), max(e.vertices)), 0.0) for e in me_cube.edges])
me_cube.materials.append(mat_material_006)
me_cube.use_remesh_preserve_volume = False
me_cube.use_remesh_preserve_attributes = False
me_cube.use_mirror_vertex_groups = False
me_cube.update()

# ---- objects
ob_plane = bpy.data.objects.new('Plane', me_plane_001)
ob_camera = bpy.data.objects.new('Camera', cam_camera)
ob_sphere_013 = bpy.data.objects.new('Sphere.013', me_sphere_015)
ob_sphere_012 = bpy.data.objects.new('Sphere.012', me_sphere_014)
ob_sphere_011 = bpy.data.objects.new('Sphere.011', me_sphere_013)
ob_sphere_010 = bpy.data.objects.new('Sphere.010', me_sphere_012)
ob_sphere_009 = bpy.data.objects.new('Sphere.009', me_sphere_011)
ob_sphere_008 = bpy.data.objects.new('Sphere.008', me_sphere_010)
ob_sphere_007 = bpy.data.objects.new('Sphere.007', me_sphere_009)
ob_sphere_006 = bpy.data.objects.new('Sphere.006', me_sphere_008)
ob_sphere_005 = bpy.data.objects.new('Sphere.005', me_sphere_007)
ob_sphere_004 = bpy.data.objects.new('Sphere.004', me_sphere_006)
ob_sphere_003 = bpy.data.objects.new('Sphere.003', me_sphere_005)
ob_sphere_002 = bpy.data.objects.new('Sphere.002', me_sphere_004)
ob_sphere_001 = bpy.data.objects.new('Sphere.001', me_sphere_003)
ob_sphere = bpy.data.objects.new('Sphere', me_sphere_002)
ob_sun = bpy.data.objects.new('Sun', light_sun)
ob_cube = bpy.data.objects.new('Cube', me_cube)
ob_point_002 = bpy.data.objects.new('Point.002', light_point_002)
ob_point_001 = bpy.data.objects.new('Point.001', light_point_001)
ob_point = bpy.data.objects.new('Point', light_point)

# ---- transforms, parenting, visibility, modifiers, constraints
ob_plane.location = (-0.0005181, -0.06352, 0.1504)
ob_plane.rotation_euler = (1.571, -0.0, 0.0)
ob_plane.display_type = 'SOLID'
ob_plane.show_transparent = True
ob_plane.lineart.crease_threshold = 0.0
_m = ob_plane.modifiers.new('Mirror', 'MIRROR')
_m.use_clip = True
_m.use_mirror_vertex_groups = False
_m = ob_plane.modifiers.new('Subsurf', 'SUBSURF')
_m.uv_smooth = 'PRESERVE_CORNERS'
_m.quality = 2
_m.levels = 3
ob_camera.location = (-7.169, -6.947, 5.209)
ob_camera.rotation_euler = (1.492, 1.175e-07, -0.7819)
ob_camera.lineart.crease_threshold = 0.0
ob_sphere_013.location = (-1.657, -14.89, 15.85)
ob_sphere_013.lineart.crease_threshold = 0.0
ob_sphere_012.location = (9.352, -5.718, 11.39)
ob_sphere_012.lineart.crease_threshold = 0.0
ob_sphere_011.location = (-7.189, -16.49, 9.506)
ob_sphere_011.lineart.crease_threshold = 0.0
ob_sphere_010.location = (-8.29, -16.26, -2.427)
ob_sphere_010.lineart.crease_threshold = 0.0
ob_sphere_009.location = (-8.29, -16.26, -2.427)
ob_sphere_009.lineart.crease_threshold = 0.0
ob_sphere_008.location = (2.748, -9.43, -0.1546)
ob_sphere_008.lineart.crease_threshold = 0.0
ob_sphere_007.location = (2.748, -9.43, -0.1546)
ob_sphere_007.lineart.crease_threshold = 0.0
ob_sphere_006.location = (16.97, -4.645, 8.05)
ob_sphere_006.lineart.crease_threshold = 0.0
ob_sphere_005.location = (16.97, -4.645, 8.05)
ob_sphere_005.lineart.crease_threshold = 0.0
ob_sphere_004.location = (12.37, -9.606, 13.14)
ob_sphere_004.lineart.crease_threshold = 0.0
ob_sphere_003.location = (2.594, -14.83, 8.756)
ob_sphere_003.lineart.crease_threshold = 0.0
ob_sphere_002.location = (0.3311, -9.734, 5.039)
ob_sphere_002.lineart.crease_threshold = 0.0
ob_sphere_001.location = (14.22, -3.801, 6.428)
ob_sphere_001.lineart.crease_threshold = 0.0
ob_sphere.location = (6.972, -10.98, 6.405)
ob_sphere.lineart.crease_threshold = 0.0
ob_sun.location = (0.6104, -6.186, 32.87)
ob_sun.lineart.crease_threshold = 0.0
ob_cube.location = (0.0, 0.35, 0.0)
ob_cube.lineart.crease_threshold = 0.0
_m = ob_cube.modifiers.new('Subsurf', 'SUBSURF')
_m.uv_smooth = 'PRESERVE_CORNERS'
_m.quality = 2
_m.show_only_control_edges = False
ob_point_002.location = (6.119, 0.937, 3.474)
ob_point_002.hide_viewport = True
ob_point_002.lineart.crease_threshold = 0.0
ob_point_001.location = (-7.971, 1.185, 4.416)
ob_point_001.hide_viewport = True
ob_point_001.lineart.crease_threshold = 0.0
ob_point.location = (0.7421, -4.553, 0.811)
ob_point.hide_viewport = True
ob_point.lineart.crease_threshold = 0.0

# ---- collection membership
col_collection_1.objects.link(ob_plane)
col_collection_5.objects.link(ob_camera)
col_collection_5.objects.link(ob_sphere_013)
col_collection_5.objects.link(ob_sphere_012)
col_collection_5.objects.link(ob_sphere_011)
col_collection_5.objects.link(ob_sphere_010)
col_collection_5.objects.link(ob_sphere_009)
col_collection_5.objects.link(ob_sphere_008)
col_collection_5.objects.link(ob_sphere_007)
col_collection_5.objects.link(ob_sphere_006)
col_collection_5.objects.link(ob_sphere_005)
col_collection_5.objects.link(ob_sphere_004)
col_collection_5.objects.link(ob_sphere_003)
col_collection_5.objects.link(ob_sphere_002)
col_collection_5.objects.link(ob_sphere_001)
col_collection_5.objects.link(ob_sphere)
col_collection_5.objects.link(ob_sun)
col_collection_5.objects.link(ob_cube)
col_collection_5.objects.link(ob_point_002)
col_collection_5.objects.link(ob_point_001)
col_collection_5.objects.link(ob_point)

# ---- scene / render settings (as saved in the file)
scene.camera = ob_camera
scene.frame_start = 1; scene.frame_end = 250; scene.frame_set(1)
scene.render.engine = 'BLENDER_EEVEE_NEXT'
scene.render.resolution_percentage = 50
scene.render.dither_intensity = 0.0
scene.cycles.use_denoising = False
scene.cycles.samples = 128
scene.cycles.sampling_pattern = 'TABULATED_SOBOL'
scene.cycles.light_sampling_threshold = 0.0
scene.cycles.use_adaptive_sampling = False
scene.cycles.use_light_tree = False
scene.cycles.blur_glossy = 0.0
scene.cycles.sample_clamp_indirect = 0.0
scene.view_settings.view_transform = 'Standard'
bpy.context.view_layer.update()
